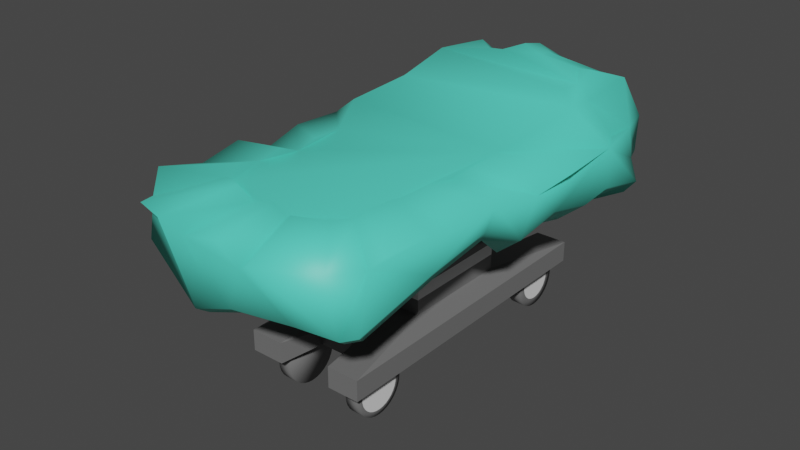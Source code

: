 # Source: hospitalbed.blend  (saved by Blender 2.92.15; exported with 4.5.12 LTS)
import bpy
from mathutils import Matrix  # noqa: F401  (used for matrix-valued properties, if any)

bpy.ops.wm.read_factory_settings(use_empty=True)
scene = bpy.context.scene
scene.name = 'Scene'

# ---- collections
col_collection = bpy.data.collections.new('Collection'); scene.collection.children.link(col_collection)

# ---- materials (node trees are filled in below, after node groups)
mat_hospitalbed1 = bpy.data.materials.new('HospitalBed1')
mat_hospitalbed1.alpha_threshold = 0.0
mat_hospitalbed1.use_transparent_shadow = False
mat_hospitalbed1.diffuse_color = (0.162, 0.162, 0.162, 1.0)
mat_hospitalbed1.line_color = (0.0, 0.0, 0.0, 1.0)
mat_hospitalbed2 = bpy.data.materials.new('Hospitalbed2')
mat_hospitalbed2.use_transparent_shadow = False
mat_hospitalbed3 = bpy.data.materials.new('HospitalBed3')
mat_hospitalbed3.use_transparent_shadow = False
mat_hospitalbed3.diffuse_color = (0.09531, 0.7991, 0.624, 1.0)

# ---- material node trees
mat_hospitalbed1.use_nodes = True; mat_hospitalbed1.node_tree.nodes.clear()
_N = mat_hospitalbed1.node_tree.nodes; _L = mat_hospitalbed1.node_tree.links
n0 = _N.new('ShaderNodeOutputMaterial'); n0.name = 'Material Output'; n0.location = (300, 300)
n1 = _N.new('ShaderNodeBsdfPrincipled'); n1.name = 'Principled BSDF'; n1.location = (10, 300)
n1.distribution = 'GGX'
n1.subsurface_method = 'BURLEY'
n1.inputs[0].default_value = (0.162, 0.162, 0.162, 1.0)
n1.inputs[2].default_value = 0.4
n1.inputs[3].default_value = 1.45
n1.inputs[27].default_value = (0.0, 0.0, 0.0, 1.0)
n1.inputs[28].default_value = 1.0
_L.new(n1.outputs[0], n0.inputs[0])
n0.is_active_output = True
mat_hospitalbed2.use_nodes = True; mat_hospitalbed2.node_tree.nodes.clear()
_N = mat_hospitalbed2.node_tree.nodes; _L = mat_hospitalbed2.node_tree.links
n0 = _N.new('ShaderNodeBsdfPrincipled'); n0.name = 'Principled BSDF'; n0.location = (10, 300)
n0.distribution = 'GGX'
n0.subsurface_method = 'BURLEY'
n0.inputs[3].default_value = 1.45
n0.inputs[27].default_value = (0.0, 0.0, 0.0, 1.0)
n0.inputs[28].default_value = 1.0
n1 = _N.new('ShaderNodeOutputMaterial'); n1.name = 'Material Output'; n1.location = (300, 300)
_L.new(n0.outputs[0], n1.inputs[0])
n1.is_active_output = True
mat_hospitalbed3.use_nodes = True; mat_hospitalbed3.node_tree.nodes.clear()
_N = mat_hospitalbed3.node_tree.nodes; _L = mat_hospitalbed3.node_tree.links
n0 = _N.new('ShaderNodeBsdfPrincipled'); n0.name = 'Principled BSDF'; n0.location = (10, 300)
n0.distribution = 'GGX'
n0.subsurface_method = 'BURLEY'
n0.inputs[0].default_value = (0.09531, 0.7991, 0.624, 1.0)
n0.inputs[3].default_value = 1.45
n0.inputs[27].default_value = (0.0, 0.0, 0.0, 1.0)
n0.inputs[28].default_value = 1.0
n1 = _N.new('ShaderNodeOutputMaterial'); n1.name = 'Material Output'; n1.location = (300, 300)
_L.new(n0.outputs[0], n1.inputs[0])
n1.is_active_output = True

# ---- world
world_world = bpy.data.worlds.new('World'); scene.world = world_world
world_world.use_nodes = True; world_world.node_tree.nodes.clear()
_N = world_world.node_tree.nodes; _L = world_world.node_tree.links
n0 = _N.new('ShaderNodeOutputWorld'); n0.name = 'World Output'; n0.location = (300, 300)
n1 = _N.new('ShaderNodeBackground'); n1.name = 'Background'; n1.location = (10, 300)
n1.inputs[0].default_value = (0.05088, 0.05088, 0.05088, 1.0)
_L.new(n1.outputs[0], n0.inputs[0])
n0.is_active_output = True
world_world.color = (0.05088, 0.05088, 0.05088)
world_world.use_sun_shadow = False
world_world.sun_shadow_jitter_overblur = 0.0

# ---- meshes
me_cube = bpy.data.meshes.new('Cube')
me_cube.from_pydata([(-7.424, 13.88, 8.564), (-7.424, 13.88, 6.564), (-7.424, -15.04, 8.564), (-7.424, -15.04, 6.564), (7.424, 13.88, 8.564), (7.424, 13.88, 6.564), (7.424, -15.04, 8.564), (7.424, -15.04, 6.564), (3.219, 4.213, 6.775), (3.219, -4.213, 6.775), (-3.219, 4.213, 6.775), (-3.219, -4.213, 6.775), (3.219, 4.213, 0.08838), (3.219, -4.213, 0.08838), (-3.219, 4.213, 0.08838), (-3.219, -4.213, 0.08838), (4.637, 11.99, -0.456), (4.637, -12.0, -0.456), (-4.637, 11.99, -0.456), (-4.637, -12.0, -0.456), (4.637, 11.99, -2.068), (4.637, -12.0, -2.068), (-4.637, 11.99, -2.068), (-4.637, -12.0, -2.068), (8.785, 8.713, 9.47), (8.696, 6.204, 9.049), (9.032, 1.321, 9.08), (8.558, -1.499, 8.56), (9.341, -5.001, 9.773), (8.81, -8.217, 9.379), (8.593, -9.643, 9.601), (8.04, -13.06, 9.41), (7.847, -14.17, 9.065), (7.438, -16.94, 9.748), (-5.897, 15.0, 7.286), (-4.316, 15.07, 6.709), (-2.247, 15.07, 7.57), (0.9607, 15.21, 6.37), (3.535, 15.21, 7.516), (7.685, 14.28, 6.373), (8.478, 12.33, 6.715), (10.13, 10.16, 6.169), (8.509, 6.831, 6.036), (8.115, 4.825, 5.436), (7.846, 1.723, 6.061), (7.245, -1.062, 4.988), (8.537, -4.698, 7.784), (8.366, -9.422, 6.992), (8.177, -15.3, 5.635), (7.343, -15.92, 5.382), (3.657, -15.63, 4.713), (-0.8493, -16.16, 4.34), (-3.695, -16.31, 3.33), (-7.628, -14.65, 4.23), (-8.667, -15.16, 5.821), (-8.688, -12.25, 6.041), (-8.253, -8.302, 4.707), (-8.79, -6.131, 5.628), (-8.895, -4.175, 4.804), (-9.48, -1.743, 5.765), (-9.661, 1.476, 4.44), (-10.46, 4.443, 6.002), (-10.25, 7.14, 4.762), (-7.749, 15.38, 4.96), (-9.556, 9.008, 3.941), (-8.78, 12.07, 5.058), (-8.549, 13.23, 5.924), (6.112, 13.01, 11.09), (6.112, 13.01, 9.088), (6.112, 7.584, 11.09), (6.112, 7.584, 9.088), (-6.112, 13.01, 11.09), (-6.112, 13.01, 9.088), (-5.631, 7.893, 10.96), (-6.112, 7.584, 9.088), (-3.49, -8.823, -1.067), (-2.408, -8.823, -1.067), (-3.49, -8.417, -1.107), (-2.408, -8.417, -1.107), (-3.49, -8.026, -1.225), (-2.408, -8.026, -1.225), (-3.49, -7.666, -1.418), (-2.408, -7.666, -1.418), (-3.49, -7.35, -1.677), (-2.408, -7.35, -1.677), (-3.49, -7.091, -1.993), (-2.408, -7.091, -1.993), (-3.49, -6.899, -2.353), (-2.408, -6.899, -2.353), (-3.49, -6.78, -2.744), (-2.408, -6.78, -2.744), (-3.49, -6.74, -3.15), (-2.408, -6.74, -3.15), (-3.49, -6.78, -3.556), (-2.408, -6.78, -3.556), (-3.49, -6.899, -3.947), (-2.408, -6.899, -3.947), (-3.49, -7.091, -4.307), (-2.408, -7.091, -4.307), (-3.49, -7.35, -4.623), (-2.408, -7.35, -4.623), (-3.49, -7.666, -4.882), (-2.408, -7.666, -4.882), (-3.49, -8.026, -5.075), (-2.408, -8.026, -5.075), (-3.49, -8.417, -5.193), (-2.408, -8.417, -5.193), (-3.49, -8.823, -5.233), (-2.408, -8.823, -5.233), (-3.49, -9.23, -5.193), (-2.408, -9.23, -5.193), (-3.49, -9.62, -5.075), (-2.408, -9.62, -5.075), (-3.49, -9.98, -4.882), (-2.408, -9.98, -4.882), (-3.49, -10.3, -4.623), (-2.408, -10.3, -4.623), (-3.49, -10.56, -4.307), (-2.408, -10.56, -4.307), (-3.49, -10.75, -3.947), (-2.408, -10.75, -3.947), (-3.49, -10.87, -3.556), (-2.408, -10.87, -3.556), (-3.49, -10.91, -3.15), (-2.408, -10.91, -3.15), (-3.49, -10.87, -2.744), (-2.408, -10.87, -2.744), (-3.49, -10.75, -2.353), (-2.408, -10.75, -2.353), (-3.49, -10.56, -1.993), (-2.408, -10.56, -1.993), (-3.49, -10.3, -1.677), (-2.408, -10.3, -1.677), (-3.49, -9.98, -1.418), (-2.408, -9.98, -1.418), (-3.49, -9.62, -1.225), (-2.408, -9.62, -1.225), (-3.49, -9.23, -1.107), (-2.408, -9.23, -1.107), (-3.49, 9.58, -1.067), (-2.408, 9.58, -1.067), (-3.49, 9.986, -1.107), (-2.408, 9.986, -1.107), (-3.49, 10.38, -1.225), (-2.408, 10.38, -1.225), (-3.49, 10.74, -1.418), (-2.408, 10.74, -1.418), (-3.49, 11.05, -1.677), (-2.408, 11.05, -1.677), (-3.49, 11.31, -1.993), (-2.408, 11.31, -1.993), (-3.49, 11.5, -2.353), (-2.408, 11.5, -2.353), (-3.49, 11.62, -2.744), (-2.408, 11.62, -2.744), (-3.49, 11.66, -3.15), (-2.408, 11.66, -3.15), (-3.49, 11.62, -3.556), (-2.408, 11.62, -3.556), (-3.49, 11.5, -3.947), (-2.408, 11.5, -3.947), (-3.49, 11.31, -4.307), (-2.408, 11.31, -4.307), (-3.49, 11.05, -4.623), (-2.408, 11.05, -4.623), (-3.49, 10.74, -4.882), (-2.408, 10.74, -4.882), (-3.49, 10.38, -5.075), (-2.408, 10.38, -5.075), (-3.49, 9.986, -5.193), (-2.408, 9.986, -5.193), (-3.49, 9.58, -5.233), (-2.408, 9.58, -5.233), (-3.49, 9.173, -5.193), (-2.408, 9.173, -5.193), (-3.49, 8.783, -5.075), (-2.408, 8.783, -5.075), (-3.49, 8.422, -4.882), (-2.408, 8.422, -4.882), (-3.49, 8.107, -4.623), (-2.408, 8.107, -4.623), (-3.49, 7.848, -4.307), (-2.408, 7.848, -4.307), (-3.49, 7.655, -3.947), (-2.408, 7.655, -3.947), (-3.49, 7.537, -3.556), (-2.408, 7.537, -3.556), (-3.49, 7.497, -3.15), (-2.408, 7.497, -3.15), (-3.49, 7.537, -2.744), (-2.408, 7.537, -2.744), (-3.49, 7.655, -2.353), (-2.408, 7.655, -2.353), (-3.49, 7.848, -1.993), (-2.408, 7.848, -1.993), (-3.49, 8.107, -1.677), (-2.408, 8.107, -1.677), (-3.49, 8.422, -1.418), (-2.408, 8.422, -1.418), (-3.49, 8.783, -1.225), (-2.408, 8.783, -1.225), (-3.49, 9.173, -1.107), (-2.408, 9.173, -1.107), (2.621, -8.823, -1.067), (3.702, -8.823, -1.067), (2.621, -8.417, -1.107), (3.702, -8.417, -1.107), (2.621, -8.026, -1.225), (3.702, -8.026, -1.225), (2.621, -7.666, -1.418), (3.702, -7.666, -1.418), (2.621, -7.35, -1.677), (3.702, -7.35, -1.677), (2.621, -7.091, -1.993), (3.702, -7.091, -1.993), (2.621, -6.899, -2.353), (3.702, -6.899, -2.353), (2.621, -6.78, -2.744), (3.702, -6.78, -2.744), (2.621, -6.74, -3.15), (3.702, -6.74, -3.15), (2.621, -6.78, -3.556), (3.702, -6.78, -3.556), (2.621, -6.899, -3.947), (3.702, -6.899, -3.947), (2.621, -7.091, -4.307), (3.702, -7.091, -4.307), (2.621, -7.35, -4.623), (3.702, -7.35, -4.623), (2.621, -7.666, -4.882), (3.702, -7.666, -4.882), (2.621, -8.026, -5.075), (3.702, -8.026, -5.075), (2.621, -8.417, -5.193), (3.702, -8.417, -5.193), (2.621, -8.823, -5.233), (3.702, -8.823, -5.233), (2.621, -9.23, -5.193), (3.702, -9.23, -5.193), (2.621, -9.62, -5.075), (3.702, -9.62, -5.075), (2.621, -9.98, -4.882), (3.702, -9.98, -4.882), (2.621, -10.3, -4.623), (3.702, -10.3, -4.623), (2.621, -10.56, -4.307), (3.702, -10.56, -4.307), (2.621, -10.75, -3.947), (3.702, -10.75, -3.947), (2.621, -10.87, -3.556), (3.702, -10.87, -3.556), (2.621, -10.91, -3.15), (3.702, -10.91, -3.15), (2.621, -10.87, -2.744), (3.702, -10.87, -2.744), (2.621, -10.75, -2.353), (3.702, -10.75, -2.353), (2.621, -10.56, -1.993), (3.702, -10.56, -1.993), (2.621, -10.3, -1.677), (3.702, -10.3, -1.677), (2.621, -9.98, -1.418), (3.702, -9.98, -1.418), (2.621, -9.62, -1.225), (3.702, -9.62, -1.225), (2.621, -9.23, -1.107), (3.702, -9.23, -1.107), (2.621, 9.58, -1.067), (3.702, 9.58, -1.067), (2.621, 9.986, -1.107), (3.702, 9.986, -1.107), (2.621, 10.38, -1.225), (3.702, 10.38, -1.225), (2.621, 10.74, -1.418), (3.702, 10.74, -1.418), (2.621, 11.05, -1.677), (3.702, 11.05, -1.677), (2.621, 11.31, -1.993), (3.702, 11.31, -1.993), (2.621, 11.5, -2.353), (3.702, 11.5, -2.353), (2.621, 11.62, -2.744), (3.702, 11.62, -2.744), (2.621, 11.66, -3.15), (3.702, 11.66, -3.15), (2.621, 11.62, -3.556), (3.702, 11.62, -3.556), (2.621, 11.5, -3.947), (3.702, 11.5, -3.947), (2.621, 11.31, -4.307), (3.702, 11.31, -4.307), (2.621, 11.05, -4.623), (3.702, 11.05, -4.623), (2.621, 10.74, -4.882), (3.702, 10.74, -4.882), (2.621, 10.38, -5.075), (3.702, 10.38, -5.075), (2.621, 9.986, -5.193), (3.702, 9.986, -5.193), (2.621, 9.58, -5.233), (3.702, 9.58, -5.233), (2.621, 9.173, -5.193), (3.702, 9.173, -5.193), (2.621, 8.783, -5.075), (3.702, 8.783, -5.075), (2.621, 8.422, -4.882), (3.702, 8.422, -4.882), (2.621, 8.107, -4.623), (3.702, 8.107, -4.623), (2.621, 7.848, -4.307), (3.702, 7.848, -4.307), (2.621, 7.655, -3.947), (3.702, 7.655, -3.947), (2.621, 7.537, -3.556), (3.702, 7.537, -3.556), (2.621, 7.497, -3.15), (3.702, 7.497, -3.15), (2.621, 7.537, -2.744), (3.702, 7.537, -2.744), (2.621, 7.655, -2.353), (3.702, 7.655, -2.353), (2.621, 7.848, -1.993), (3.702, 7.848, -1.993), (2.621, 8.107, -1.677), (3.702, 8.107, -1.677), (2.621, 8.422, -1.418), (3.702, 8.422, -1.418), (2.621, 8.783, -1.225), (3.702, 8.783, -1.225), (2.621, 9.173, -1.107), (3.702, 9.173, -1.107), (8.218, 12.19, 8.905), (7.641, 14.53, 8.914), (5.332, 14.44, 10.25), (2.357, 15.56, 10.77), (-0.05647, 14.44, 11.68), (-2.335, 13.45, 10.77), (-4.753, 13.97, 9.223), (-7.453, 14.41, 8.949), (-8.185, 13.26, 8.356), (-8.0, 8.624, 8.687), (-8.22, 5.53, 8.085), (-7.971, 1.488, 8.899), (-8.33, -1.966, 8.929), (-8.461, -4.498, 8.135), (-8.878, -6.866, 9.217), (-9.069, -9.799, 8.537), (-9.501, -12.89, 9.25), (-8.453, -14.91, 8.645), (-8.43, -15.71, 9.253), (-6.261, -16.24, 9.187), (-3.473, -16.86, 8.415), (0.8881, -18.07, 10.08), (2.964, -18.52, 9.283), (3.738, -18.76, 9.836), (7.362, 5.834, 11.99), (5.829, 0.006589, 10.44), (6.018, -2.747, 10.46), (5.751, -4.337, 10.17), (5.446, -6.326, 10.42), (5.147, -8.139, 10.2), (5.025, -8.943, 10.33), (4.713, -10.87, 10.22), (4.604, -11.49, 10.02), (4.374, -13.06, 10.41), (6.901, 8.657, 11.54), (7.22, 12.64, 12.09), (4.987, 13.33, 11.81), (2.139, 11.4, 13.05), (0.5431, 12.43, 13.14), (-1.308, 11.63, 12.4), (-3.709, 12.97, 11.71), (-6.291, 13.31, 11.59), (-6.428, 9.528, 11.09), (-6.277, 5.762, 9.677), (-7.058, 1.417, 10.35), (-4.77, -2.674, 9.977), (-4.973, -4.622, 9.994), (-5.047, -6.049, 9.547), (-5.282, -7.384, 10.16), (-5.389, -9.038, 9.774), (-5.633, -10.78, 10.18), (-4.586, -11.91, 9.787), (-4.573, -12.36, 10.13), (-3.35, -12.66, 10.09), (-1.778, -13.01, 9.657), (0.6807, -13.7, 10.59), (1.851, -13.95, 10.15), (2.288, -14.08, 10.46), (5.95, 7.131, 12.52), (5.59, 9.335, 12.16), (5.585, 10.97, 12.7), (4.051, 11.89, 12.24), (1.828, 10.38, 13.2), (0.3917, 10.83, 13.5), (-1.053, 10.21, 12.92), (-2.927, 11.25, 12.38), (-4.705, 12.97, 12.2), (-5.643, 9.307, 12.3), (-5.19, 4.577, 11.63), (9.299, 9.209, 10.43), (10.6, 6.586, 10.79), (10.96, 1.427, 10.83), (10.46, -1.552, 10.28), (9.886, -5.278, 10.76), (9.325, -8.676, 10.34), (9.096, -10.18, 10.57), (8.513, -13.79, 10.37), (8.308, -14.96, 10.01), (7.876, -17.89, 10.73), (-6.211, 15.85, 8.128), (-4.542, 15.92, 7.518), (-2.355, 15.93, 8.428), (1.033, 16.07, 7.159), (3.753, 16.07, 8.37), (8.137, 15.09, 7.163), (8.975, 13.03, 7.524), (10.72, 10.73, 6.947), (10.41, 7.248, 7.61), (9.988, 5.129, 6.976), (9.705, 1.852, 7.637), (9.07, -1.09, 6.504), (9.038, -4.959, 8.654), (8.857, -9.95, 7.817), (8.657, -16.16, 6.383), (7.776, -16.81, 6.116), (3.882, -16.51, 5.409), (-0.8789, -17.07, 5.015), (-3.886, -17.23, 3.949), (-7.985, -15.61, 4.925), (-9.083, -16.14, 6.606), (-10.01, -12.95, 6.902), (-9.555, -8.78, 5.492), (-10.12, -6.486, 6.465), (-10.23, -4.42, 5.594), (-10.85, -1.85, 6.61), (-11.04, 1.551, 5.21), (-11.89, 4.685, 6.86), (-10.81, 7.548, 5.461), (-8.168, 16.25, 5.67), (-10.08, 9.521, 4.594), (-9.257, 12.75, 5.773), (-9.013, 13.98, 6.689), (8.7, 12.88, 9.837), (8.091, 15.35, 9.848), (5.651, 15.26, 11.26), (2.509, 16.44, 11.81), (-0.04132, 15.26, 12.77), (-2.449, 14.22, 11.81), (-5.003, 14.77, 10.17), (-7.856, 15.23, 9.884), (-8.628, 14.01, 9.257), (-8.433, 9.115, 9.608), (-8.665, 5.847, 8.972), (-9.257, 1.563, 9.92), (-9.636, -2.086, 9.952), (-9.775, -4.761, 9.114), (-10.22, -7.262, 10.26), (-10.42, -10.36, 9.539), (-10.87, -13.63, 10.29), (-8.911, -15.75, 9.563), (-8.007, -17.4, 10.01), (-5.715, -17.96, 9.939), (-3.65, -17.8, 9.32), (0.9565, -19.09, 11.08), (3.15, -19.56, 10.24), (3.967, -19.81, 10.82), (7.795, 6.168, 13.1), (6.176, 0.01152, 11.46), (6.376, -2.897, 11.48), (6.094, -4.577, 11.17), (5.772, -6.678, 11.44), (5.456, -8.593, 11.21), (5.327, -9.443, 11.34), (4.998, -11.48, 11.23), (4.882, -12.14, 11.02), (4.639, -13.79, 11.43), (7.308, 9.15, 12.62), (7.646, 13.36, 13.2), (5.287, 14.08, 12.91), (2.278, 12.04, 14.22), (0.5921, 13.14, 14.31), (-1.364, 12.29, 13.53), (-3.9, 13.71, 12.8), (-6.628, 14.07, 12.68), (-6.772, 10.07, 12.15), (-6.613, 6.092, 10.65), (-7.437, 1.502, 11.36), (-5.021, -2.821, 10.97), (-5.235, -4.878, 10.99), (-5.313, -6.386, 10.52), (-5.562, -7.797, 11.16), (-5.675, -9.544, 10.76), (-5.932, -11.39, 11.18), (-4.826, -12.58, 10.77), (-4.813, -13.05, 11.13), (-3.521, -13.37, 11.09), (-1.86, -13.74, 10.63), (0.7374, -14.46, 11.62), (1.974, -14.73, 11.15), (2.435, -14.87, 11.48), (6.304, 7.538, 13.65), (5.924, 9.866, 13.27), (5.918, 11.6, 13.85), (4.298, 12.56, 13.36), (1.949, 10.97, 14.38), (0.4322, 11.45, 14.69), (-1.094, 10.79, 14.08), (-3.074, 11.89, 13.51), (-4.953, 13.7, 13.32), (-5.943, 9.837, 13.42), (-5.465, 4.84, 12.72), (-3.49, -8.823, -1.577), (-3.49, -8.516, -1.608), (-3.49, -8.221, -1.697), (-3.49, -7.949, -1.842), (-3.49, -7.711, -2.038), (-3.49, -7.515, -2.276), (-3.49, -7.37, -2.548), (-3.49, -7.281, -2.843), (-3.49, -7.25, -3.15), (-3.49, -7.281, -3.457), (-3.49, -7.37, -3.752), (-3.49, -7.515, -4.024), (-3.49, -7.711, -4.262), (-3.49, -7.949, -4.458), (-3.49, -8.221, -4.603), (-3.49, -8.516, -4.692), (-3.49, -8.823, -4.723), (-3.49, -9.13, -4.692), (-3.49, -9.425, -4.603), (-3.49, -9.697, -4.458), (-3.49, -9.935, -4.262), (-3.49, -10.13, -4.024), (-3.49, -10.28, -3.752), (-3.49, -10.37, -3.457), (-3.49, -10.4, -3.15), (-3.49, -10.37, -2.843), (-3.49, -10.28, -2.548), (-3.49, -10.13, -2.276), (-3.49, -9.935, -2.038), (-3.49, -9.697, -1.842), (-3.49, -9.425, -1.697), (-3.49, -9.13, -1.608), (-3.49, 9.58, -1.389), (-3.49, 9.923, -1.423), (-3.49, 10.25, -1.523), (-3.49, 10.56, -1.686), (-3.49, 10.82, -1.905), (-3.49, 11.04, -2.172), (-3.49, 11.21, -2.476), (-3.49, 11.31, -2.807), (-3.49, 11.34, -3.15), (-3.49, 11.31, -3.494), (-3.49, 11.21, -3.824), (-3.49, 11.04, -4.128), (-3.49, 10.82, -4.395), (-3.49, 10.56, -4.614), (-3.49, 10.25, -4.777), (-3.49, 9.923, -4.877), (-3.49, 9.58, -4.911), (-3.49, 9.236, -4.877), (-3.49, 8.906, -4.777), (-3.49, 8.602, -4.614), (-3.49, 8.335, -4.395), (-3.49, 8.116, -4.128), (-3.49, 7.953, -3.824), (-3.49, 7.853, -3.494), (-3.49, 7.819, -3.15), (-3.49, 7.853, -2.807), (-3.49, 7.953, -2.476), (-3.49, 8.116, -2.172), (-3.49, 8.335, -1.905), (-3.49, 8.602, -1.686), (-3.49, 8.906, -1.523), (-3.49, 9.236, -1.423), (3.702, -8.493, -1.489), (3.702, -8.823, -1.456), (3.702, -8.175, -1.585), (3.702, -7.882, -1.742), (3.702, -7.626, -1.952), (3.702, -7.415, -2.209), (3.702, -7.258, -2.502), (3.702, -7.162, -2.82), (3.702, -7.13, -3.15), (3.702, -7.162, -3.48), (3.702, -7.258, -3.798), (3.702, -7.415, -4.091), (3.702, -7.626, -4.348), (3.702, -7.882, -4.558), (3.702, -8.175, -4.715), (3.702, -8.493, -4.811), (3.702, -8.823, -4.844), (3.702, -9.154, -4.811), (3.702, -9.471, -4.715), (3.702, -9.764, -4.558), (3.702, -10.02, -4.348), (3.702, -10.23, -4.091), (3.702, -10.39, -3.798), (3.702, -10.48, -3.48), (3.702, -10.52, -3.15), (3.702, -10.48, -2.82), (3.702, -10.39, -2.502), (3.702, -10.23, -2.209), (3.702, -10.02, -1.952), (3.702, -9.764, -1.742), (3.702, -9.471, -1.585), (3.702, -9.154, -1.489), (3.702, 9.87, -1.692), (3.702, 9.58, -1.664), (3.702, 10.15, -1.777), (3.702, 10.41, -1.914), (3.702, 10.63, -2.099), (3.702, 10.82, -2.324), (3.702, 10.95, -2.581), (3.702, 11.04, -2.86), (3.702, 11.07, -3.15), (3.702, 11.04, -3.44), (3.702, 10.95, -3.719), (3.702, 10.82, -3.976), (3.702, 10.63, -4.201), (3.702, 10.41, -4.386), (3.702, 10.15, -4.523), (3.702, 9.87, -4.608), (3.702, 9.58, -4.636), (3.702, 9.29, -4.608), (3.702, 9.011, -4.523), (3.702, 8.754, -4.386), (3.702, 8.529, -4.201), (3.702, 8.344, -3.976), (3.702, 8.207, -3.719), (3.702, 8.122, -3.44), (3.702, 8.093, -3.15), (3.702, 8.122, -2.86), (3.702, 8.207, -2.581), (3.702, 8.344, -2.324), (3.702, 8.529, -2.099), (3.702, 8.754, -1.914), (3.702, 9.011, -1.777), (3.702, 9.29, -1.692), (3.219, -4.213, 1.246), (-3.219, -4.213, 1.246), (3.219, 4.213, 1.246), (-3.219, 4.213, 1.246), (-3.219, -4.213, 2.196), (-3.219, 4.213, 2.196), (3.219, -4.213, 2.196), (3.219, 4.213, 2.196), (-3.219, -4.213, 5.638), (-3.219, 4.213, 5.638), (3.219, -4.213, 5.638), (3.219, 4.213, 5.638), (-2.973, 13.88, 6.564), (-2.973, -15.04, 8.564), (-2.973, -15.04, 6.564), (-2.973, 13.88, 8.564), (-1.289, 4.213, 6.775), (-1.289, -4.213, 6.775), (-1.289, 4.213, 0.08838), (-1.289, -4.213, 0.08838), (-1.357, 8.799, -0.6704), (-1.357, -8.807, -0.6704), (-1.357, 8.799, -1.853), (-1.357, -8.807, -1.853), (-1.289, 4.213, 1.246), (-1.289, -4.213, 1.246), (-1.289, -4.213, 2.196), (-1.289, 4.213, 2.196), (-1.289, 4.213, 5.638), (-1.289, -4.213, 5.638), (3.043, 13.88, 6.564), (3.043, -15.04, 8.564), (1.32, 4.213, 6.775), (1.32, 4.213, 0.08838), (1.401, 8.799, -0.6704), (1.401, 8.799, -1.853), (1.32, 4.213, 1.246), (1.32, 4.213, 2.196), (1.32, 4.213, 5.638), (3.043, -15.04, 6.564), (3.043, 13.88, 8.564), (1.32, -4.213, 6.775), (1.32, -4.213, 0.08838), (1.401, -8.807, -0.6704), (1.401, -8.807, -1.853), (1.32, -4.213, 1.246), (1.32, -4.213, 2.196), (1.32, -4.213, 5.638), (-3.333, -15.04, 6.564), (-3.333, 13.88, 8.564), (-1.445, -4.213, 6.775), (-1.445, -4.213, 0.08838), (-2.082, -12.0, -0.456), (-2.082, -12.0, -2.068), (-1.445, -4.213, 1.246), (-1.445, -4.213, 2.196), (-1.445, -4.213, 5.638), (-3.333, 13.88, 6.564), (-3.333, -15.04, 8.564), (-1.445, 4.213, 6.775), (-1.445, 4.213, 0.08838), (-2.082, 11.99, -0.456), (-2.082, 11.99, -2.068), (-1.445, 4.213, 1.246), (-1.445, 4.213, 2.196), (-1.445, 4.213, 5.638), (3.46, 13.88, 6.564), (3.46, -15.04, 8.564), (1.501, 4.213, 6.775), (1.501, 4.213, 0.08838), (2.161, 11.99, -0.456), (2.161, 11.99, -2.068), (1.501, 4.213, 1.246), (1.501, 4.213, 2.196), (1.501, 4.213, 5.638), (3.46, -15.04, 6.564), (3.46, 13.88, 8.564), (1.501, -4.213, 6.775), (1.501, -4.213, 0.08838), (2.161, -12.0, -0.456), (2.161, -12.0, -2.068), (1.501, -4.213, 1.246), (1.501, -4.213, 2.196), (1.501, -4.213, 5.638)], [], [(716, 707, 6, 4), (715, 7, 6, 707), (7, 5, 4, 6), (7, 9, 8, 5), (1, 3, 2, 0), (697, 1, 0, 689), (721, 718, 13, 640), (1, 10, 11, 3), (697, 699, 10, 1), (715, 717, 9, 7), (718, 719, 17, 13), (640, 13, 12, 642), (643, 14, 15, 641), (703, 700, 14, 643), (18, 22, 23, 19), (13, 17, 16, 12), (14, 18, 19, 15), (700, 701, 18, 14), (702, 693, 23, 22), (701, 702, 22, 18), (719, 720, 21, 17), (17, 21, 20, 16), (67, 71, 73, 69), (72, 68, 70, 74), (70, 69, 73, 74), (68, 67, 69, 70), (72, 71, 67, 68), (74, 73, 71, 72), (75, 76, 78, 77), (77, 78, 80, 79), (79, 80, 82, 81), (81, 82, 84, 83), (83, 84, 86, 85), (85, 86, 88, 87), (87, 88, 90, 89), (89, 90, 92, 91), (91, 92, 94, 93), (93, 94, 96, 95), (95, 96, 98, 97), (97, 98, 100, 99), (99, 100, 102, 101), (101, 102, 104, 103), (103, 104, 106, 105), (105, 106, 108, 107), (107, 108, 110, 109), (109, 110, 112, 111), (111, 112, 114, 113), (113, 114, 116, 115), (115, 116, 118, 117), (117, 118, 120, 119), (119, 120, 122, 121), (121, 122, 124, 123), (123, 124, 126, 125), (125, 126, 128, 127), (127, 128, 130, 129), (129, 130, 132, 131), (131, 132, 134, 133), (133, 134, 136, 135), (78, 76, 138, 136, 134, 132, 130, 128, 126, 124, 122, 120, 118, 116, 114, 112, 110, 108, 106, 104, 102, 100, 98, 96, 94, 92, 90, 88, 86, 84, 82, 80), (135, 136, 138, 137), (137, 138, 76, 75), (91, 93, 521, 520), (139, 140, 142, 141), (141, 142, 144, 143), (143, 144, 146, 145), (145, 146, 148, 147), (147, 148, 150, 149), (149, 150, 152, 151), (151, 152, 154, 153), (153, 154, 156, 155), (155, 156, 158, 157), (157, 158, 160, 159), (159, 160, 162, 161), (161, 162, 164, 163), (163, 164, 166, 165), (165, 166, 168, 167), (167, 168, 170, 169), (169, 170, 172, 171), (171, 172, 174, 173), (173, 174, 176, 175), (175, 176, 178, 177), (177, 178, 180, 179), (179, 180, 182, 181), (181, 182, 184, 183), (183, 184, 186, 185), (185, 186, 188, 187), (187, 188, 190, 189), (189, 190, 192, 191), (191, 192, 194, 193), (193, 194, 196, 195), (195, 196, 198, 197), (197, 198, 200, 199), (142, 140, 202, 200, 198, 196, 194, 192, 190, 188, 186, 184, 182, 180, 178, 176, 174, 172, 170, 168, 166, 164, 162, 160, 158, 156, 154, 152, 150, 148, 146, 144), (199, 200, 202, 201), (201, 202, 140, 139), (153, 155, 552, 551), (203, 204, 206, 205), (205, 206, 208, 207), (207, 208, 210, 209), (209, 210, 212, 211), (211, 212, 214, 213), (213, 214, 216, 215), (215, 216, 218, 217), (217, 218, 220, 219), (219, 220, 222, 221), (221, 222, 224, 223), (223, 224, 226, 225), (225, 226, 228, 227), (227, 228, 230, 229), (229, 230, 232, 231), (231, 232, 234, 233), (233, 234, 236, 235), (235, 236, 238, 237), (237, 238, 240, 239), (239, 240, 242, 241), (241, 242, 244, 243), (243, 244, 246, 245), (245, 246, 248, 247), (247, 248, 250, 249), (249, 250, 252, 251), (251, 252, 254, 253), (253, 254, 256, 255), (255, 256, 258, 257), (257, 258, 260, 259), (259, 260, 262, 261), (261, 262, 264, 263), (218, 216, 582, 583), (263, 264, 266, 265), (265, 266, 204, 203), (203, 205, 207, 209, 211, 213, 215, 217, 219, 221, 223, 225, 227, 229, 231, 233, 235, 237, 239, 241, 243, 245, 247, 249, 251, 253, 255, 257, 259, 261, 263, 265), (267, 268, 270, 269), (269, 270, 272, 271), (271, 272, 274, 273), (273, 274, 276, 275), (275, 276, 278, 277), (277, 278, 280, 279), (279, 280, 282, 281), (281, 282, 284, 283), (283, 284, 286, 285), (285, 286, 288, 287), (287, 288, 290, 289), (289, 290, 292, 291), (291, 292, 294, 293), (293, 294, 296, 295), (295, 296, 298, 297), (297, 298, 300, 299), (299, 300, 302, 301), (301, 302, 304, 303), (303, 304, 306, 305), (305, 306, 308, 307), (307, 308, 310, 309), (309, 310, 312, 311), (311, 312, 314, 313), (313, 314, 316, 315), (315, 316, 318, 317), (317, 318, 320, 319), (319, 320, 322, 321), (321, 322, 324, 323), (323, 324, 326, 325), (325, 326, 328, 327), (272, 270, 608, 610), (327, 328, 330, 329), (329, 330, 268, 267), (267, 269, 271, 273, 275, 277, 279, 281, 283, 285, 287, 289, 291, 293, 295, 297, 299, 301, 303, 305, 307, 309, 311, 313, 315, 317, 319, 321, 323, 325, 327, 329), (33, 49, 50, 353, 354), (32, 48, 49, 33), (29, 47, 48, 32, 31, 30), (27, 45, 46, 47, 29, 28), (42, 43, 44, 45, 27, 26, 25), (332, 39, 40, 41, 42, 25, 24, 331), (37, 38, 39, 332, 333, 334), (337, 35, 36, 37, 334, 335, 336), (63, 34, 35, 337, 338, 339, 66), (342, 61, 62, 64, 65, 66, 339, 340, 341), (347, 55, 56, 57, 58, 59, 60, 61, 342, 343, 344, 345, 346), (351, 52, 53, 54, 55, 347, 348, 349, 350), (50, 51, 52, 351, 352, 353), (28, 359, 358, 27), (350, 384, 385, 351), (337, 371, 372, 338), (29, 360, 359, 28), (351, 385, 386, 352), (338, 372, 373, 339), (30, 361, 360, 29), (352, 386, 387, 353), (339, 373, 374, 340), (31, 362, 361, 30), (353, 387, 388, 354), (340, 374, 375, 341), (32, 363, 362, 31), (354, 388, 364, 33), (341, 375, 376, 342), (33, 364, 363, 32), (342, 376, 377, 343), (343, 377, 378, 344), (24, 355, 365, 331), (344, 378, 379, 345), (331, 365, 366, 332), (345, 379, 380, 346), (332, 366, 367, 333), (346, 380, 381, 347), (333, 367, 368, 334), (25, 356, 355, 24), (347, 381, 382, 348), (334, 368, 369, 335), (26, 357, 356, 25), (348, 382, 383, 349), (335, 369, 370, 336), (27, 358, 357, 26), (349, 383, 384, 350), (336, 370, 371, 337), (357, 358, 359, 360, 361, 362, 363, 364, 388, 387, 386, 385, 384, 383, 382, 381, 380, 379, 378, 377, 376, 375, 356), (355, 389, 390, 365), (371, 396, 397, 372), (368, 393, 394, 369), (365, 390, 391, 366), (372, 397, 398, 373), (369, 394, 395, 370), (366, 391, 392, 367), (373, 398, 399, 374), (370, 395, 396, 371), (367, 392, 393, 368), (355, 356, 375, 374, 399), (399, 398, 389, 355), (389, 398, 397, 396, 395, 394, 393, 392, 391, 390), (409, 466, 465, 426, 425), (408, 409, 425, 424), (405, 406, 407, 408, 424, 423), (403, 404, 405, 423, 422, 421), (418, 401, 402, 403, 421, 420, 419), (444, 443, 400, 401, 418, 417, 416, 415), (413, 446, 445, 444, 415, 414), (449, 448, 447, 446, 413, 412, 411), (439, 442, 451, 450, 449, 411, 410), (454, 453, 452, 451, 442, 441, 440, 438, 437), (459, 458, 457, 456, 455, 454, 437, 436, 435, 434, 433, 432, 431), (463, 462, 461, 460, 459, 431, 430, 429, 428), (426, 465, 464, 463, 428, 427), (404, 403, 470, 471), (462, 463, 497, 496), (449, 450, 484, 483), (405, 404, 471, 472), (463, 464, 498, 497), (450, 451, 485, 484), (406, 405, 472, 473), (464, 465, 499, 498), (451, 452, 486, 485), (407, 406, 473, 474), (465, 466, 500, 499), (452, 453, 487, 486), (408, 407, 474, 475), (466, 409, 476, 500), (453, 454, 488, 487), (409, 408, 475, 476), (454, 455, 489, 488), (455, 456, 490, 489), (400, 443, 477, 467), (456, 457, 491, 490), (443, 444, 478, 477), (457, 458, 492, 491), (444, 445, 479, 478), (458, 459, 493, 492), (445, 446, 480, 479), (401, 400, 467, 468), (459, 460, 494, 493), (446, 447, 481, 480), (402, 401, 468, 469), (460, 461, 495, 494), (447, 448, 482, 481), (403, 402, 469, 470), (461, 462, 496, 495), (448, 449, 483, 482), (469, 468, 487, 488, 489, 490, 491, 492, 493, 494, 495, 496, 497, 498, 499, 500, 476, 475, 474, 473, 472, 471, 470), (467, 477, 502, 501), (483, 484, 509, 508), (480, 481, 506, 505), (477, 478, 503, 502), (484, 485, 510, 509), (481, 482, 507, 506), (478, 479, 504, 503), (485, 486, 511, 510), (482, 483, 508, 507), (479, 480, 505, 504), (467, 511, 486, 487, 468), (511, 467, 501, 510), (501, 502, 503, 504, 505, 506, 507, 508, 509, 510), (54, 53, 429, 430), (41, 40, 416, 417), (55, 54, 430, 431), (42, 41, 417, 418), (56, 55, 431, 432), (43, 42, 418, 419), (57, 56, 432, 433), (44, 43, 419, 420), (58, 57, 433, 434), (45, 44, 420, 421), (59, 58, 434, 435), (46, 45, 421, 422), (60, 59, 435, 436), (47, 46, 422, 423), (34, 63, 439, 410), (61, 60, 436, 437), (48, 47, 423, 424), (35, 34, 410, 411), (62, 61, 437, 438), (49, 48, 424, 425), (36, 35, 411, 412), (65, 64, 440, 441), (50, 49, 425, 426), (37, 36, 412, 413), (63, 66, 442, 439), (51, 50, 426, 427), (38, 37, 413, 414), (66, 65, 441, 442), (52, 51, 427, 428), (39, 38, 414, 415), (64, 62, 438, 440), (53, 52, 428, 429), (40, 39, 415, 416), (512, 513, 514, 515, 516, 517, 518, 519, 520, 521, 522, 523, 524, 525, 526, 527, 528, 529, 530, 531, 532, 533, 534, 535, 536, 537, 538, 539, 540, 541, 542, 543), (109, 111, 530, 529), (127, 129, 539, 538), (83, 85, 517, 516), (101, 103, 526, 525), (119, 121, 535, 534), (75, 77, 513, 512), (137, 75, 512, 543), (93, 95, 522, 521), (111, 113, 531, 530), (129, 131, 540, 539), (85, 87, 518, 517), (103, 105, 527, 526), (121, 123, 536, 535), (77, 79, 514, 513), (95, 97, 523, 522), (113, 115, 532, 531), (131, 133, 541, 540), (87, 89, 519, 518), (105, 107, 528, 527), (123, 125, 537, 536), (79, 81, 515, 514), (97, 99, 524, 523), (115, 117, 533, 532), (133, 135, 542, 541), (89, 91, 520, 519), (107, 109, 529, 528), (125, 127, 538, 537), (81, 83, 516, 515), (99, 101, 525, 524), (117, 119, 534, 533), (135, 137, 543, 542), (544, 545, 546, 547, 548, 549, 550, 551, 552, 553, 554, 555, 556, 557, 558, 559, 560, 561, 562, 563, 564, 565, 566, 567, 568, 569, 570, 571, 572, 573, 574, 575), (171, 173, 561, 560), (189, 191, 570, 569), (145, 147, 548, 547), (163, 165, 557, 556), (181, 183, 566, 565), (199, 201, 575, 574), (155, 157, 553, 552), (173, 175, 562, 561), (191, 193, 571, 570), (147, 149, 549, 548), (165, 167, 558, 557), (183, 185, 567, 566), (139, 141, 545, 544), (201, 139, 544, 575), (157, 159, 554, 553), (175, 177, 563, 562), (193, 195, 572, 571), (149, 151, 550, 549), (167, 169, 559, 558), (185, 187, 568, 567), (141, 143, 546, 545), (159, 161, 555, 554), (177, 179, 564, 563), (195, 197, 573, 572), (151, 153, 551, 550), (169, 171, 560, 559), (187, 189, 569, 568), (143, 145, 547, 546), (161, 163, 556, 555), (179, 181, 565, 564), (197, 199, 574, 573), (576, 577, 607, 606, 605, 604, 603, 602, 601, 600, 599, 598, 597, 596, 595, 594, 593, 592, 591, 590, 589, 588, 587, 586, 585, 584, 583, 582, 581, 580, 579, 578), (236, 234, 591, 592), (254, 252, 600, 601), (210, 208, 578, 579), (228, 226, 587, 588), (246, 244, 596, 597), (264, 262, 605, 606), (220, 218, 583, 584), (238, 236, 592, 593), (256, 254, 601, 602), (212, 210, 579, 580), (230, 228, 588, 589), (248, 246, 597, 598), (266, 264, 606, 607), (222, 220, 584, 585), (240, 238, 593, 594), (258, 256, 602, 603), (214, 212, 580, 581), (232, 230, 589, 590), (250, 248, 598, 599), (206, 204, 577, 576), (204, 266, 607, 577), (224, 222, 585, 586), (242, 240, 594, 595), (260, 258, 603, 604), (216, 214, 581, 582), (234, 232, 590, 591), (252, 250, 599, 600), (208, 206, 576, 578), (226, 224, 586, 587), (244, 242, 595, 596), (262, 260, 604, 605), (608, 609, 639, 638, 637, 636, 635, 634, 633, 632, 631, 630, 629, 628, 627, 626, 625, 624, 623, 622, 621, 620, 619, 618, 617, 616, 615, 614, 613, 612, 611, 610), (290, 288, 618, 619), (308, 306, 627, 628), (326, 324, 636, 637), (282, 280, 614, 615), (300, 298, 623, 624), (318, 316, 632, 633), (274, 272, 610, 611), (292, 290, 619, 620), (310, 308, 628, 629), (328, 326, 637, 638), (284, 282, 615, 616), (302, 300, 624, 625), (320, 318, 633, 634), (276, 274, 611, 612), (294, 292, 620, 621), (312, 310, 629, 630), (330, 328, 638, 639), (286, 284, 616, 617), (304, 302, 625, 626), (322, 320, 634, 635), (278, 276, 612, 613), (296, 294, 621, 622), (314, 312, 630, 631), (270, 268, 609, 608), (268, 330, 639, 609), (288, 286, 617, 618), (306, 304, 626, 627), (324, 322, 635, 636), (280, 278, 613, 614), (298, 296, 622, 623), (316, 314, 631, 632), (704, 703, 643, 645), (645, 643, 641, 644), (646, 640, 642, 647), (722, 721, 640, 646), (723, 722, 646, 650), (650, 646, 647, 651), (649, 645, 644, 648), (705, 704, 645, 649), (699, 705, 649, 10), (10, 649, 648, 11), (9, 650, 651, 8), (717, 723, 650, 9), (690, 696, 669, 657), (672, 678, 668, 656), (678, 677, 667, 668), (696, 695, 666, 669), (695, 694, 665, 666), (677, 676, 664, 667), (692, 693, 663, 661), (674, 675, 662, 660), (675, 684, 663, 662), (673, 674, 660, 658), (676, 673, 658, 664), (691, 692, 661, 659), (688, 690, 657, 654), (670, 672, 656, 652), (694, 691, 659, 665), (670, 652, 655, 680), (688, 654, 653, 698), (689, 698, 653, 655), (706, 670, 680, 716), (706, 708, 672, 670), (712, 709, 673, 676), (709, 710, 674, 673), (711, 720, 684, 675), (710, 711, 675, 674), (713, 712, 676, 677), (714, 713, 677, 678), (708, 714, 678, 672), (657, 669, 687, 681), (669, 666, 686, 687), (666, 665, 685, 686), (661, 663, 684, 683), (659, 661, 683, 682), (654, 657, 681, 679), (665, 659, 682, 685), (654, 679, 671, 653), (655, 653, 671, 680), (0, 2, 698, 689), (3, 688, 698, 2), (641, 15, 691, 694), (3, 11, 690, 688), (15, 19, 692, 691), (19, 23, 693, 692), (644, 641, 694, 695), (648, 644, 695, 696), (11, 648, 696, 690), (656, 668, 705, 699), (668, 667, 704, 705), (667, 664, 703, 704), (660, 662, 702, 701), (662, 663, 693, 702), (658, 660, 701, 700), (664, 658, 700, 703), (652, 656, 699, 697), (652, 697, 689, 655), (8, 651, 714, 708), (651, 647, 713, 714), (647, 642, 712, 713), (16, 20, 711, 710), (20, 21, 720, 711), (12, 16, 710, 709), (642, 12, 709, 712), (5, 8, 708, 706), (5, 706, 716, 4), (681, 687, 723, 717), (687, 686, 722, 723), (686, 685, 721, 722), (683, 684, 720, 719), (682, 683, 719, 718), (679, 681, 717, 715), (685, 682, 718, 721), (679, 715, 707, 671), (680, 671, 707, 716)])
me_cube.polygons.foreach_set('use_smooth', [0, 0, 0, 0, 0, 0, 0, 0, 0, 0, 0, 0, 0, 0, 0, 0, 0, 0, 0, 0, 0, 0, 0, 0, 0, 0, 0, 0, 1, 1, 1, 1, 1, 1, 1, 1, 1, 1, 1, 1, 1, 1, 1, 1, 1, 1, 1, 1, 1, 1, 1, 1, 1, 1, 1, 1, 1, 1, 1, 1, 1, 1, 1, 1, 1, 1, 1, 1, 1, 1, 1, 1, 1, 1, 1, 1, 1, 1, 1, 1, 1, 1, 1, 1, 1, 1, 1, 1, 1, 1, 1, 1, 1, 1, 1, 1, 1, 1, 1, 1, 1, 1, 1, 1, 1, 1, 1, 1, 1, 1, 1, 1, 1, 1, 1, 1, 1, 1, 1, 1, 1, 1, 1, 1, 1, 1, 1, 1, 1, 1, 1, 1, 1, 1, 1, 1, 1, 1, 1, 1, 1, 1, 1, 1, 1, 1, 1, 1, 1, 1, 1, 1, 1, 1, 1, 1, 1, 1, 1, 1, 1, 1, 1, 1, 1, 1, 1, 1, 1, 1, 1, 1, 1, 1, 1, 1, 1, 1, 1, 1, 1, 1, 1, 1, 1, 1, 1, 1, 1, 1, 1, 1, 1, 1, 1, 1, 1, 1, 1, 1, 1, 1, 1, 1, 1, 1, 1, 1, 1, 1, 1, 1, 1, 1, 1, 1, 1, 1, 1, 1, 1, 1, 1, 1, 1, 1, 1, 1, 1, 1, 1, 1, 1, 1, 1, 1, 1, 1, 1, 1, 1, 1, 1, 1, 1, 1, 1, 1, 1, 1, 1, 1, 1, 1, 1, 1, 1, 1, 1, 1, 1, 1, 1, 1, 1, 1, 1, 1, 1, 1, 1, 1, 1, 1, 1, 1, 1, 1, 1, 1, 1, 1, 1, 1, 1, 1, 1, 1, 1, 1, 1, 1, 1, 1, 1, 1, 1, 1, 1, 1, 1, 1, 1, 1, 1, 1, 1, 1, 1, 1, 1, 1, 1, 1, 1, 1, 1, 1, 1, 1, 1, 1, 1, 1, 1, 1, 1, 1, 1, 1, 1, 1, 1, 1, 1, 1, 1, 1, 1, 1, 1, 1, 1, 1, 1, 1, 1, 1, 1, 1, 1, 1, 1, 1, 1, 1, 1, 1, 1, 1, 1, 1, 1, 1, 1, 1, 1, 1, 1, 1, 1, 1, 1, 1, 1, 1, 1, 1, 1, 1, 1, 1, 1, 1, 1, 1, 1, 1, 1, 1, 1, 1, 1, 1, 1, 1, 1, 1, 1, 1, 1, 1, 1, 1, 1, 1, 1, 1, 1, 1, 1, 1, 1, 1, 1, 1, 1, 1, 1, 1, 1, 1, 1, 1, 1, 1, 1, 1, 1, 1, 1, 1, 1, 1, 1, 1, 1, 1, 1, 1, 1, 1, 1, 1, 1, 1, 1, 0, 0, 0, 0, 0, 0, 0, 0, 0, 0, 0, 0, 0, 0, 0, 0, 0, 0, 0, 0, 0, 0, 0, 0, 0, 0, 0, 0, 0, 0, 0, 0, 0, 0, 0, 0, 0, 0, 0, 0, 0, 0, 0, 0, 0, 0, 0, 0, 0, 0, 0, 0, 0, 0, 0, 0, 0, 0, 0, 0, 0, 0, 0, 0, 0, 0, 0, 0, 0, 0, 0, 0, 0, 0, 0, 0, 0, 0, 0, 0, 0, 0, 0, 0])
me_cube.polygons.foreach_set('material_index', [0, 0, 0, 0, 0, 0, 0, 0, 0, 0, 0, 0, 0, 0, 0, 0, 0, 0, 0, 0, 0, 0, 0, 0, 0, 0, 0, 0, 0, 0, 0, 0, 0, 0, 0, 0, 0, 0, 0, 0, 0, 0, 0, 0, 0, 0, 0, 0, 0, 0, 0, 0, 0, 0, 0, 0, 0, 0, 0, 0, 0, 0, 0, 0, 0, 0, 0, 0, 0, 0, 0, 0, 0, 0, 0, 0, 0, 0, 0, 0, 0, 0, 0, 0, 0, 0, 0, 0, 0, 0, 0, 0, 0, 0, 0, 0, 0, 0, 0, 0, 0, 0, 0, 0, 0, 0, 0, 0, 0, 0, 0, 0, 0, 0, 0, 0, 0, 0, 0, 0, 0, 0, 0, 0, 0, 0, 0, 0, 0, 0, 0, 0, 0, 0, 0, 0, 0, 0, 0, 0, 0, 0, 0, 0, 0, 0, 0, 0, 0, 0, 0, 0, 0, 0, 0, 0, 0, 0, 0, 0, 0, 0, 0, 0, 2, 2, 2, 2, 2, 2, 2, 2, 2, 2, 2, 2, 2, 2, 2, 2, 2, 2, 2, 2, 2, 2, 2, 2, 2, 2, 2, 2, 2, 2, 2, 2, 2, 2, 2, 2, 2, 2, 2, 2, 2, 2, 2, 2, 2, 2, 2, 2, 2, 2, 2, 2, 2, 2, 2, 2, 2, 2, 2, 2, 2, 2, 2, 2, 2, 2, 2, 2, 2, 2, 2, 2, 2, 2, 2, 2, 2, 2, 2, 2, 2, 2, 2, 2, 2, 2, 2, 2, 2, 2, 2, 2, 2, 2, 2, 2, 2, 2, 2, 2, 2, 2, 2, 2, 2, 2, 2, 2, 2, 2, 2, 2, 2, 2, 2, 2, 2, 2, 2, 2, 2, 2, 2, 2, 2, 2, 2, 2, 2, 2, 2, 2, 2, 2, 2, 2, 2, 2, 2, 2, 2, 2, 2, 2, 2, 2, 2, 2, 2, 2, 2, 2, 2, 2, 2, 1, 0, 0, 0, 0, 0, 0, 0, 0, 0, 0, 0, 0, 0, 0, 0, 0, 0, 0, 0, 0, 0, 0, 0, 0, 0, 0, 0, 0, 0, 0, 0, 1, 0, 0, 0, 0, 0, 0, 0, 0, 0, 0, 0, 0, 0, 0, 0, 0, 0, 0, 0, 0, 0, 0, 0, 0, 0, 0, 0, 0, 0, 0, 0, 1, 0, 0, 0, 0, 0, 0, 0, 0, 0, 0, 0, 0, 0, 0, 0, 0, 0, 0, 0, 0, 0, 0, 0, 0, 0, 0, 0, 0, 0, 0, 0, 1, 0, 0, 0, 0, 0, 0, 0, 0, 0, 0, 0, 0, 0, 0, 0, 0, 0, 0, 0, 0, 0, 0, 0, 0, 0, 0, 0, 0, 0, 0, 0, 1, 1, 1, 1, 0, 0, 0, 0, 1, 1, 1, 1, 1, 1, 0, 0, 1, 1, 0, 0, 0, 0, 0, 0, 0, 0, 0, 0, 0, 0, 0, 0, 0, 0, 0, 0, 1, 0, 1, 1, 0, 1, 0, 0, 0, 0, 0, 0, 0, 0, 0, 0, 0, 0, 1, 0, 1, 1, 0, 1, 0, 0, 0, 0, 0, 0, 1, 0, 1, 0, 0, 0, 0, 0, 0, 1, 0, 1, 0, 0, 0, 0, 0, 0])
_uv = me_cube.uv_layers.new(name='UVMap')
_uv.uv.foreach_set('vector', [0.8083, 0.5, 0.8083, 0.75, 0.875, 0.75, 0.875, 0.5, 0.375, 0.9333, 0.375, 1.0, 0.625, 1.0, 0.625, 0.9333, 0.375, 0.0, 0.375, 0.25, 0.625, 0.25, 0.625, 0.0, 0.375, 0.0, 0.375, 0.0, 0.375, 0.25, 0.375, 0.25, 0.375, 0.5, 0.375, 0.75, 0.625, 0.75, 0.625, 0.5, 0.375, 0.4311, 0.375, 0.5, 0.625, 0.5, 0.625, 0.4311, 0.375, 0.9333, 0.375, 0.9333, 0.375, 1.0, 0.375, 1.0, 0.375, 0.5, 0.375, 0.5, 0.375, 0.75, 0.375, 0.75, 0.375, 0.4311, 0.375, 0.4311, 0.375, 0.5, 0.375, 0.5, 0.375, 0.9333, 0.375, 0.9333, 0.375, 1.0, 0.375, 1.0, 0.375, 0.9333, 0.375, 0.9333, 0.375, 1.0, 0.375, 1.0, 0.375, 0.0, 0.375, 0.0, 0.375, 0.25, 0.375, 0.25, 0.375, 0.5, 0.375, 0.5, 0.375, 0.75, 0.375, 0.75, 0.375, 0.4311, 0.375, 0.4311, 0.375, 0.5, 0.375, 0.5, 0.375, 0.5, 0.375, 0.5, 0.375, 0.75, 0.375, 0.75, 0.375, 0.0, 0.375, 0.0, 0.375, 0.25, 0.375, 0.25, 0.375, 0.5, 0.375, 0.5, 0.375, 0.75, 0.375, 0.75, 0.375, 0.4311, 0.375, 0.4311, 0.375, 0.5, 0.375, 0.5, 0.3061, 0.5, 0.3061, 0.75, 0.375, 0.75, 0.375, 0.5, 0.375, 0.4311, 0.375, 0.4311, 0.375, 0.5, 0.375, 0.5, 0.375, 0.9333, 0.375, 0.9333, 0.375, 1.0, 0.375, 1.0, 0.375, 0.0, 0.375, 0.0, 0.375, 0.25, 0.375, 0.25, 0.375, 0.0, 0.625, 0.0, 0.625, 0.25, 0.375, 0.25, 0.375, 0.25, 0.625, 0.25, 0.625, 0.5, 0.375, 0.5, 0.375, 0.5, 0.625, 0.5, 0.625, 0.75, 0.375, 0.75, 0.375, 0.75, 0.625, 0.75, 0.625, 1.0, 0.375, 1.0, 0.125, 0.5, 0.375, 0.5, 0.375, 0.75, 0.125, 0.75, 0.625, 0.5, 0.875, 0.5, 0.875, 0.75, 0.625, 0.75, 1.0, 0.5, 1.0, 1.0, 0.9688, 1.0, 0.9688, 0.5, 0.9688, 0.5, 0.9688, 1.0, 0.9375, 1.0, 0.9375, 0.5, 0.9375, 0.5, 0.9375, 1.0, 0.9062, 1.0, 0.9062, 0.5, 0.9062, 0.5, 0.9062, 1.0, 0.875, 1.0, 0.875, 0.5, 0.875, 0.5, 0.875, 1.0, 0.8438, 1.0, 0.8438, 0.5, 0.8438, 0.5, 0.8438, 1.0, 0.8125, 1.0, 0.8125, 0.5, 0.8125, 0.5, 0.8125, 1.0, 0.7812, 1.0, 0.7812, 0.5, 0.7812, 0.5, 0.7812, 1.0, 0.75, 1.0, 0.75, 0.5, 0.75, 0.5, 0.75, 1.0, 0.7188, 1.0, 0.7188, 0.5, 0.7188, 0.5, 0.7188, 1.0, 0.6875, 1.0, 0.6875, 0.5, 0.6875, 0.5, 0.6875, 1.0, 0.6562, 1.0, 0.6562, 0.5, 0.6562, 0.5, 0.6562, 1.0, 0.625, 1.0, 0.625, 0.5, 0.625, 0.5, 0.625, 1.0, 0.5938, 1.0, 0.5938, 0.5, 0.5938, 0.5, 0.5938, 1.0, 0.5625, 1.0, 0.5625, 0.5, 0.5625, 0.5, 0.5625, 1.0, 0.5312, 1.0, 0.5312, 0.5, 0.5312, 0.5, 0.5312, 1.0, 0.5, 1.0, 0.5, 0.5, 0.5, 0.5, 0.5, 1.0, 0.4688, 1.0, 0.4688, 0.5, 0.4688, 0.5, 0.4688, 1.0, 0.4375, 1.0, 0.4375, 0.5, 0.4375, 0.5, 0.4375, 1.0, 0.4062, 1.0, 0.4062, 0.5, 0.4062, 0.5, 0.4062, 1.0, 0.375, 1.0, 0.375, 0.5, 0.375, 0.5, 0.375, 1.0, 0.3438, 1.0, 0.3438, 0.5, 0.3438, 0.5, 0.3438, 1.0, 0.3125, 1.0, 0.3125, 0.5, 0.3125, 0.5, 0.3125, 1.0, 0.2812, 1.0, 0.2812, 0.5, 0.2812, 0.5, 0.2812, 1.0, 0.25, 1.0, 0.25, 0.5, 0.25, 0.5, 0.25, 1.0, 0.2188, 1.0, 0.2188, 0.5, 0.2188, 0.5, 0.2188, 1.0, 0.1875, 1.0, 0.1875, 0.5, 0.1875, 0.5, 0.1875, 1.0, 0.1562, 1.0, 0.1562, 0.5, 0.1562, 0.5, 0.1562, 1.0, 0.125, 1.0, 0.125, 0.5, 0.125, 0.5, 0.125, 1.0, 0.09375, 1.0, 0.09375, 0.5, 0.09375, 0.5, 0.09375, 1.0, 0.0625, 1.0, 0.0625, 0.5, 0.2968, 0.4854, 0.25, 0.49, 0.2032, 0.4854, 0.1582, 0.4717, 0.1167, 0.4496, 0.08029, 0.4197, 0.05045, 0.3833, 0.02827, 0.3418, 0.01461, 0.2968, 0.01, 0.25, 0.01461, 0.2032, 0.02827, 0.1582, 0.05045, 0.1167, 0.08029, 0.08029, 0.1167, 0.05045, 0.1582, 0.02827, 0.2032, 0.01461, 0.25, 0.01, 0.2968, 0.01461, 0.3418, 0.02827, 0.3833, 0.05045, 0.4197, 0.08029, 0.4496, 0.1167, 0.4717, 0.1582, 0.4854, 0.2032, 0.49, 0.25, 0.4854, 0.2968, 0.4717, 0.3418, 0.4496, 0.3833, 0.4197, 0.4197, 0.3833, 0.4496, 0.3418, 0.4717, 0.0625, 0.5, 0.0625, 1.0, 0.03125, 1.0, 0.03125, 0.5, 0.03125, 0.5, 0.03125, 1.0, 0.0, 1.0, 0.0, 0.5, 0.75, 0.5, 0.7188, 0.5, 0.7188, 0.5, 0.75, 0.5, 1.0, 0.5, 1.0, 1.0, 0.9688, 1.0, 0.9688, 0.5, 0.9688, 0.5, 0.9688, 1.0, 0.9375, 1.0, 0.9375, 0.5, 0.9375, 0.5, 0.9375, 1.0, 0.9062, 1.0, 0.9062, 0.5, 0.9062, 0.5, 0.9062, 1.0, 0.875, 1.0, 0.875, 0.5, 0.875, 0.5, 0.875, 1.0, 0.8438, 1.0, 0.8438, 0.5, 0.8438, 0.5, 0.8438, 1.0, 0.8125, 1.0, 0.8125, 0.5, 0.8125, 0.5, 0.8125, 1.0, 0.7812, 1.0, 0.7812, 0.5, 0.7812, 0.5, 0.7812, 1.0, 0.75, 1.0, 0.75, 0.5, 0.75, 0.5, 0.75, 1.0, 0.7188, 1.0, 0.7188, 0.5, 0.7188, 0.5, 0.7188, 1.0, 0.6875, 1.0, 0.6875, 0.5, 0.6875, 0.5, 0.6875, 1.0, 0.6562, 1.0, 0.6562, 0.5, 0.6562, 0.5, 0.6562, 1.0, 0.625, 1.0, 0.625, 0.5, 0.625, 0.5, 0.625, 1.0, 0.5938, 1.0, 0.5938, 0.5, 0.5938, 0.5, 0.5938, 1.0, 0.5625, 1.0, 0.5625, 0.5, 0.5625, 0.5, 0.5625, 1.0, 0.5312, 1.0, 0.5312, 0.5, 0.5312, 0.5, 0.5312, 1.0, 0.5, 1.0, 0.5, 0.5, 0.5, 0.5, 0.5, 1.0, 0.4688, 1.0, 0.4688, 0.5, 0.4688, 0.5, 0.4688, 1.0, 0.4375, 1.0, 0.4375, 0.5, 0.4375, 0.5, 0.4375, 1.0, 0.4062, 1.0, 0.4062, 0.5, 0.4062, 0.5, 0.4062, 1.0, 0.375, 1.0, 0.375, 0.5, 0.375, 0.5, 0.375, 1.0, 0.3438, 1.0, 0.3438, 0.5, 0.3438, 0.5, 0.3438, 1.0, 0.3125, 1.0, 0.3125, 0.5, 0.3125, 0.5, 0.3125, 1.0, 0.2812, 1.0, 0.2812, 0.5, 0.2812, 0.5, 0.2812, 1.0, 0.25, 1.0, 0.25, 0.5, 0.25, 0.5, 0.25, 1.0, 0.2188, 1.0, 0.2188, 0.5, 0.2188, 0.5, 0.2188, 1.0, 0.1875, 1.0, 0.1875, 0.5, 0.1875, 0.5, 0.1875, 1.0, 0.1562, 1.0, 0.1562, 0.5, 0.1562, 0.5, 0.1562, 1.0, 0.125, 1.0, 0.125, 0.5, 0.125, 0.5, 0.125, 1.0, 0.09375, 1.0, 0.09375, 0.5, 0.09375, 0.5, 0.09375, 1.0, 0.0625, 1.0, 0.0625, 0.5, 0.2968, 0.4854, 0.25, 0.49, 0.2032, 0.4854, 0.1582, 0.4717, 0.1167, 0.4496, 0.08029, 0.4197, 0.05045, 0.3833, 0.02827, 0.3418, 0.01461, 0.2968, 0.01, 0.25, 0.01461, 0.2032, 0.02827, 0.1582, 0.05045, 0.1167, 0.08029, 0.08029, 0.1167, 0.05045, 0.1582, 0.02827, 0.2032, 0.01461, 0.25, 0.01, 0.2968, 0.01461, 0.3418, 0.02827, 0.3833, 0.05045, 0.4197, 0.08029, 0.4496, 0.1167, 0.4717, 0.1582, 0.4854, 0.2032, 0.49, 0.25, 0.4854, 0.2968, 0.4717, 0.3418, 0.4496, 0.3833, 0.4197, 0.4197, 0.3833, 0.4496, 0.3418, 0.4717, 0.0625, 0.5, 0.0625, 1.0, 0.03125, 1.0, 0.03125, 0.5, 0.03125, 0.5, 0.03125, 1.0, 0.0, 1.0, 0.0, 0.5, 0.7812, 0.5, 0.75, 0.5, 0.75, 0.5, 0.7812, 0.5, 1.0, 0.5, 1.0, 1.0, 0.9688, 1.0, 0.9688, 0.5, 0.9688, 0.5, 0.9688, 1.0, 0.9375, 1.0, 0.9375, 0.5, 0.9375, 0.5, 0.9375, 1.0, 0.9062, 1.0, 0.9062, 0.5, 0.9062, 0.5, 0.9062, 1.0, 0.875, 1.0, 0.875, 0.5, 0.875, 0.5, 0.875, 1.0, 0.8438, 1.0, 0.8438, 0.5, 0.8438, 0.5, 0.8438, 1.0, 0.8125, 1.0, 0.8125, 0.5, 0.8125, 0.5, 0.8125, 1.0, 0.7812, 1.0, 0.7812, 0.5, 0.7812, 0.5, 0.7812, 1.0, 0.75, 1.0, 0.75, 0.5, 0.75, 0.5, 0.75, 1.0, 0.7188, 1.0, 0.7188, 0.5, 0.7188, 0.5, 0.7188, 1.0, 0.6875, 1.0, 0.6875, 0.5, 0.6875, 0.5, 0.6875, 1.0, 0.6562, 1.0, 0.6562, 0.5, 0.6562, 0.5, 0.6562, 1.0, 0.625, 1.0, 0.625, 0.5, 0.625, 0.5, 0.625, 1.0, 0.5938, 1.0, 0.5938, 0.5, 0.5938, 0.5, 0.5938, 1.0, 0.5625, 1.0, 0.5625, 0.5, 0.5625, 0.5, 0.5625, 1.0, 0.5312, 1.0, 0.5312, 0.5, 0.5312, 0.5, 0.5312, 1.0, 0.5, 1.0, 0.5, 0.5, 0.5, 0.5, 0.5, 1.0, 0.4688, 1.0, 0.4688, 0.5, 0.4688, 0.5, 0.4688, 1.0, 0.4375, 1.0, 0.4375, 0.5, 0.4375, 0.5, 0.4375, 1.0, 0.4062, 1.0, 0.4062, 0.5, 0.4062, 0.5, 0.4062, 1.0, 0.375, 1.0, 0.375, 0.5, 0.375, 0.5, 0.375, 1.0, 0.3438, 1.0, 0.3438, 0.5, 0.3438, 0.5, 0.3438, 1.0, 0.3125, 1.0, 0.3125, 0.5, 0.3125, 0.5, 0.3125, 1.0, 0.2812, 1.0, 0.2812, 0.5, 0.2812, 0.5, 0.2812, 1.0, 0.25, 1.0, 0.25, 0.5, 0.25, 0.5, 0.25, 1.0, 0.2188, 1.0, 0.2188, 0.5, 0.2188, 0.5, 0.2188, 1.0, 0.1875, 1.0, 0.1875, 0.5, 0.1875, 0.5, 0.1875, 1.0, 0.1562, 1.0, 0.1562, 0.5, 0.1562, 0.5, 0.1562, 1.0, 0.125, 1.0, 0.125, 0.5, 0.125, 0.5, 0.125, 1.0, 0.09375, 1.0, 0.09375, 0.5, 0.09375, 0.5, 0.09375, 1.0, 0.0625, 1.0, 0.0625, 0.5, 0.7812, 1.0, 0.8125, 1.0, 0.8125, 1.0, 0.7812, 1.0, 0.0625, 0.5, 0.0625, 1.0, 0.03125, 1.0, 0.03125, 0.5, 0.03125, 0.5, 0.03125, 1.0, 0.0, 1.0, 0.0, 0.5, 0.75, 0.49, 0.7968, 0.4854, 0.8418, 0.4717, 0.8833, 0.4496, 0.9197, 0.4197, 0.9496, 0.3833, 0.9717, 0.3418, 0.9854, 0.2968, 0.99, 0.25, 0.9854, 0.2032, 0.9717, 0.1582, 0.9496, 0.1167, 0.9197, 0.08029, 0.8833, 0.05045, 0.8418, 0.02827, 0.7968, 0.01461, 0.75, 0.01, 0.7032, 0.01461, 0.6582, 0.02827, 0.6167, 0.05045, 0.5803, 0.08029, 0.5504, 0.1167, 0.5283, 0.1582, 0.5146, 0.2032, 0.51, 0.25, 0.5146, 0.2968, 0.5283, 0.3418, 0.5504, 0.3833, 0.5803, 0.4197, 0.6167, 0.4496, 0.6582, 0.4717, 0.7032, 0.4854, 1.0, 0.5, 1.0, 1.0, 0.9688, 1.0, 0.9688, 0.5, 0.9688, 0.5, 0.9688, 1.0, 0.9375, 1.0, 0.9375, 0.5, 0.9375, 0.5, 0.9375, 1.0, 0.9062, 1.0, 0.9062, 0.5, 0.9062, 0.5, 0.9062, 1.0, 0.875, 1.0, 0.875, 0.5, 0.875, 0.5, 0.875, 1.0, 0.8438, 1.0, 0.8438, 0.5, 0.8438, 0.5, 0.8438, 1.0, 0.8125, 1.0, 0.8125, 0.5, 0.8125, 0.5, 0.8125, 1.0, 0.7812, 1.0, 0.7812, 0.5, 0.7812, 0.5, 0.7812, 1.0, 0.75, 1.0, 0.75, 0.5, 0.75, 0.5, 0.75, 1.0, 0.7188, 1.0, 0.7188, 0.5, 0.7188, 0.5, 0.7188, 1.0, 0.6875, 1.0, 0.6875, 0.5, 0.6875, 0.5, 0.6875, 1.0, 0.6562, 1.0, 0.6562, 0.5, 0.6562, 0.5, 0.6562, 1.0, 0.625, 1.0, 0.625, 0.5, 0.625, 0.5, 0.625, 1.0, 0.5938, 1.0, 0.5938, 0.5, 0.5938, 0.5, 0.5938, 1.0, 0.5625, 1.0, 0.5625, 0.5, 0.5625, 0.5, 0.5625, 1.0, 0.5312, 1.0, 0.5312, 0.5, 0.5312, 0.5, 0.5312, 1.0, 0.5, 1.0, 0.5, 0.5, 0.5, 0.5, 0.5, 1.0, 0.4688, 1.0, 0.4688, 0.5, 0.4688, 0.5, 0.4688, 1.0, 0.4375, 1.0, 0.4375, 0.5, 0.4375, 0.5, 0.4375, 1.0, 0.4062, 1.0, 0.4062, 0.5, 0.4062, 0.5, 0.4062, 1.0, 0.375, 1.0, 0.375, 0.5, 0.375, 0.5, 0.375, 1.0, 0.3438, 1.0, 0.3438, 0.5, 0.3438, 0.5, 0.3438, 1.0, 0.3125, 1.0, 0.3125, 0.5, 0.3125, 0.5, 0.3125, 1.0, 0.2812, 1.0, 0.2812, 0.5, 0.2812, 0.5, 0.2812, 1.0, 0.25, 1.0, 0.25, 0.5, 0.25, 0.5, 0.25, 1.0, 0.2188, 1.0, 0.2188, 0.5, 0.2188, 0.5, 0.2188, 1.0, 0.1875, 1.0, 0.1875, 0.5, 0.1875, 0.5, 0.1875, 1.0, 0.1562, 1.0, 0.1562, 0.5, 0.1562, 0.5, 0.1562, 1.0, 0.125, 1.0, 0.125, 0.5, 0.125, 0.5, 0.125, 1.0, 0.09375, 1.0, 0.09375, 0.5, 0.09375, 0.5, 0.09375, 1.0, 0.0625, 1.0, 0.0625, 0.5, 0.9375, 1.0, 0.9688, 1.0, 0.9688, 1.0, 0.9375, 1.0, 0.0625, 0.5, 0.0625, 1.0, 0.03125, 1.0, 0.03125, 0.5, 0.03125, 0.5, 0.03125, 1.0, 0.0, 1.0, 0.0, 0.5, 0.75, 0.49, 0.7968, 0.4854, 0.8418, 0.4717, 0.8833, 0.4496, 0.9197, 0.4197, 0.9496, 0.3833, 0.9717, 0.3418, 0.9854, 0.2968, 0.99, 0.25, 0.9854, 0.2032, 0.9717, 0.1582, 0.9496, 0.1167, 0.9197, 0.08029, 0.8833, 0.05045, 0.8418, 0.02827, 0.7968, 0.01461, 0.75, 0.01, 0.7032, 0.01461, 0.6582, 0.02827, 0.6167, 0.05045, 0.5803, 0.08029, 0.5504, 0.1167, 0.5283, 0.1582, 0.5146, 0.2032, 0.51, 0.25, 0.5146, 0.2968, 0.5283, 0.3418, 0.5504, 0.3833, 0.5803, 0.4197, 0.6167, 0.4496, 0.6582, 0.4717, 0.7032, 0.4854, 0.0, 0.0, 0.0, 0.0, 0.0, 0.0, 0.0, 0.0, 0.0, 0.0, 0.0, 0.0, 0.0, 0.0, 0.0, 0.0, 0.0, 0.0, 0.0, 0.0, 0.0, 0.0, 0.0, 0.0, 0.0, 0.0, 0.0, 0.0, 0.0, 0.0, 0.0, 0.0, 0.0, 0.0, 0.0, 0.0, 0.0, 0.0, 0.0, 0.0, 0.0, 0.0, 0.0, 0.0, 0.0, 0.0, 0.0, 0.0, 0.0, 0.0, 0.0, 0.0, 0.0, 0.0, 0.0, 0.0, 0.0, 0.0, 0.0, 0.0, 0.0, 0.0, 0.0, 0.0, 0.0, 0.0, 0.0, 0.0, 0.0, 0.0, 0.0, 0.0, 0.0, 0.0, 0.0, 0.0, 0.0, 0.0, 0.0, 0.0, 0.0, 0.0, 0.0, 0.0, 0.0, 0.0, 0.0, 0.0, 0.0, 0.0, 0.0, 0.0, 0.0, 0.0, 0.0, 0.0, 0.0, 0.0, 0.0, 0.0, 0.0, 0.0, 0.0, 0.0, 0.0, 0.0, 0.0, 0.0, 0.0, 0.0, 0.0, 0.0, 0.0, 0.0, 0.0, 0.0, 0.0, 0.0, 0.0, 0.0, 0.0, 0.0, 0.0, 0.0, 0.0, 0.0, 0.0, 0.0, 0.0, 0.0, 0.0, 0.0, 0.0, 0.0, 0.0, 0.0, 0.0, 0.0, 0.0, 0.0, 0.0, 0.0, 0.0, 0.0, 0.0, 0.0, 0.0, 0.0, 0.0, 0.0, 0.0, 0.0, 0.0, 0.0, 0.0, 0.0, 0.0, 0.0, 0.0, 0.0, 0.0, 0.0, 0.0, 0.0, 0.0, 0.0, 0.0, 0.0, 0.0, 0.0, 0.0, 0.0, 0.0, 0.0, 0.0, 0.0, 0.0, 0.0, 0.0, 0.0, 0.0, 0.0, 0.0, 0.0, 0.0, 0.0, 0.0, 0.0, 0.0, 0.0, 0.0, 0.0, 0.0, 0.0, 0.0, 0.0, 0.0, 0.0, 0.0, 0.0, 0.0, 0.0, 0.0, 0.0, 0.0, 0.0, 0.0, 0.0, 0.0, 0.0, 0.0, 0.0, 0.0, 0.0, 0.0, 0.0, 0.0, 0.0, 0.0, 0.0, 0.0, 0.0, 0.0, 0.0, 0.0, 0.0, 0.0, 0.0, 0.0, 0.0, 0.0, 0.0, 0.0, 0.0, 0.0, 0.0, 0.0, 0.0, 0.0, 0.0, 0.0, 0.0, 0.0, 0.0, 0.0, 0.0, 0.0, 0.0, 0.0, 0.0, 0.0, 0.0, 0.0, 0.0, 0.0, 0.0, 0.0, 0.0, 0.0, 0.0, 0.0, 0.0, 0.0, 0.0, 0.0, 0.0, 0.0, 0.0, 0.0, 0.0, 0.0, 0.0, 0.0, 0.0, 0.0, 0.0, 0.0, 0.0, 0.0, 0.0, 0.0, 0.0, 0.0, 0.0, 0.0, 0.0, 0.0, 0.0, 0.0, 0.0, 0.0, 0.0, 0.0, 0.0, 0.0, 0.0, 0.0, 0.0, 0.0, 0.0, 0.0, 0.0, 0.0, 0.0, 0.0, 0.0, 0.0, 0.0, 0.0, 0.0, 0.0, 0.0, 0.0, 0.0, 0.0, 0.0, 0.0, 0.0, 0.0, 0.0, 0.0, 0.0, 0.0, 0.0, 0.0, 0.0, 0.0, 0.0, 0.0, 0.0, 0.0, 0.0, 0.0, 0.0, 0.0, 0.0, 0.0, 0.0, 0.0, 0.0, 0.0, 0.0, 0.0, 0.0, 0.0, 0.0, 0.0, 0.0, 0.0, 0.0, 0.0, 0.0, 0.0, 0.0, 0.0, 0.0, 0.0, 0.0, 0.0, 0.0, 0.0, 0.0, 0.0, 0.0, 0.0, 0.0, 0.0, 0.0, 0.0, 0.0, 0.0, 0.0, 0.0, 0.0, 0.0, 0.0, 0.0, 0.0, 0.0, 0.0, 0.0, 0.0, 0.0, 0.0, 0.0, 0.0, 0.0, 0.0, 0.0, 0.0, 0.0, 0.0, 0.0, 0.0, 0.0, 0.0, 0.0, 0.0, 0.0, 0.0, 0.0, 0.0, 0.0, 0.0, 0.0, 0.0, 0.0, 0.0, 0.0, 0.0, 0.0, 0.0, 0.0, 0.0, 0.0, 0.0, 0.0, 0.0, 0.0, 0.0, 0.0, 0.0, 0.0, 0.0, 0.0, 0.0, 0.0, 0.0, 0.0, 0.0, 0.0, 0.0, 0.0, 0.0, 0.0, 0.0, 0.0, 0.0, 0.0, 0.0, 0.0, 0.0, 0.0, 0.0, 0.0, 0.0, 0.0, 0.0, 0.0, 0.0, 0.0, 0.0, 0.0, 0.0, 0.0, 0.0, 0.0, 0.0, 0.0, 0.0, 0.0, 0.0, 0.0, 0.0, 0.0, 0.0, 0.0, 0.0, 0.0, 0.0, 0.0, 0.0, 0.0, 0.0, 0.0, 0.0, 0.0, 0.0, 0.0, 0.0, 0.0, 0.0, 0.0, 0.0, 0.0, 0.0, 0.0, 0.0, 0.0, 0.0, 0.0, 0.0, 0.0, 0.0, 0.0, 0.0, 0.0, 0.0, 0.0, 0.0, 0.0, 0.0, 0.0, 0.0, 0.0, 0.0, 0.0, 0.0, 0.0, 0.0, 0.0, 0.0, 0.0, 0.0, 0.0, 0.0, 0.0, 0.0, 0.0, 0.0, 0.0, 0.0, 0.0, 0.0, 0.0, 0.0, 0.0, 0.0, 0.0, 0.0, 0.0, 0.0, 0.0, 0.0, 0.0, 0.0, 0.0, 0.0, 0.0, 0.0, 0.0, 0.0, 0.0, 0.0, 0.0, 0.0, 0.0, 0.0, 0.0, 0.0, 0.0, 0.0, 0.0, 0.0, 0.0, 0.0, 0.0, 0.0, 0.0, 0.0, 0.0, 0.0, 0.0, 0.0, 0.0, 0.0, 0.0, 0.0, 0.0, 0.0, 0.0, 0.0, 0.0, 0.0, 0.0, 0.0, 0.0, 0.0, 0.0, 0.0, 0.0, 0.0, 0.0, 0.0, 0.0, 0.0, 0.0, 0.0, 0.0, 0.0, 0.0, 0.0, 0.0, 0.0, 0.0, 0.0, 0.0, 0.0, 0.0, 0.0, 0.0, 0.0, 0.0, 0.0, 0.0, 0.0, 0.0, 0.0, 0.0, 0.0, 0.0, 0.0, 0.0, 0.0, 0.0, 0.0, 0.0, 0.0, 0.0, 0.0, 0.0, 0.0, 0.0, 0.0, 0.0, 0.0, 0.0, 0.0, 0.0, 0.0, 0.0, 0.0, 0.0, 0.0, 0.0, 0.0, 0.0, 0.0, 0.0, 0.0, 0.0, 0.0, 0.0, 0.0, 0.0, 0.0, 0.0, 0.0, 0.0, 0.0, 0.0, 0.0, 0.0, 0.0, 0.0, 0.0, 0.0, 0.0, 0.0, 0.0, 0.0, 0.0, 0.0, 0.0, 0.0, 0.0, 0.0, 0.0, 0.0, 0.0, 0.0, 0.0, 0.0, 0.0, 0.0, 0.0, 0.0, 0.0, 0.0, 0.0, 0.0, 0.0, 0.0, 0.0, 0.0, 0.0, 0.0, 0.0, 0.0, 0.0, 0.0, 0.0, 0.0, 0.0, 0.0, 0.0, 0.0, 0.0, 0.0, 0.0, 0.0, 0.0, 0.0, 0.0, 0.0, 0.0, 0.0, 0.0, 0.0, 0.0, 0.0, 0.0, 0.0, 0.0, 0.0, 0.0, 0.0, 0.0, 0.0, 0.0, 0.0, 0.0, 0.0, 0.0, 0.0, 0.0, 0.0, 0.0, 0.0, 0.0, 0.0, 0.0, 0.0, 0.0, 0.0, 0.0, 0.0, 0.0, 0.0, 0.0, 0.0, 0.0, 0.0, 0.0, 0.0, 0.0, 0.0, 0.0, 0.0, 0.0, 0.0, 0.0, 0.0, 0.0, 0.0, 0.0, 0.0, 0.0, 0.0, 0.0, 0.0, 0.0, 0.0, 0.0, 0.0, 0.0, 0.0, 0.0, 0.0, 0.0, 0.0, 0.0, 0.0, 0.0, 0.0, 0.0, 0.0, 0.0, 0.0, 0.0, 0.0, 0.0, 0.0, 0.0, 0.0, 0.0, 0.0, 0.0, 0.0, 0.0, 0.0, 0.0, 0.0, 0.0, 0.0, 0.0, 0.0, 0.0, 0.0, 0.0, 0.0, 0.0, 0.0, 0.0, 0.0, 0.0, 0.0, 0.0, 0.0, 0.0, 0.0, 0.0, 0.0, 0.0, 0.0, 0.0, 0.0, 0.0, 0.0, 0.0, 0.0, 0.0, 0.0, 0.0, 0.0, 0.0, 0.0, 0.0, 0.0, 0.0, 0.0, 0.0, 0.0, 0.0, 0.0, 0.0, 0.0, 0.0, 0.0, 0.0, 0.0, 0.0, 0.0, 0.0, 0.0, 0.0, 0.0, 0.0, 0.0, 0.0, 0.0, 0.0, 0.0, 0.0, 0.0, 0.0, 0.0, 0.0, 0.0, 0.0, 0.0, 0.0, 0.0, 0.0, 0.0, 0.0, 0.0, 0.0, 0.0, 0.0, 0.0, 0.0, 0.0, 0.0, 0.0, 0.0, 0.0, 0.0, 0.0, 0.0, 0.0, 0.0, 0.0, 0.0, 0.0, 0.0, 0.0, 0.0, 0.0, 0.0, 0.0, 0.0, 0.0, 0.0, 0.0, 0.0, 0.0, 0.0, 0.0, 0.0, 0.0, 0.0, 0.0, 0.0, 0.0, 0.0, 0.0, 0.0, 0.0, 0.0, 0.0, 0.0, 0.0, 0.0, 0.0, 0.0, 0.0, 0.0, 0.0, 0.0, 0.0, 0.0, 0.0, 0.0, 0.0, 0.0, 0.0, 0.0, 0.0, 0.0, 0.0, 0.0, 0.0, 0.0, 0.0, 0.0, 0.0, 0.0, 0.0, 0.0, 0.0, 0.0, 0.0, 0.0, 0.0, 0.0, 0.0, 0.0, 0.0, 0.0, 0.0, 0.0, 0.0, 0.0, 0.0, 0.0, 0.0, 0.0, 0.0, 0.0, 0.0, 0.0, 0.0, 0.0, 0.0, 0.0, 0.0, 0.0, 0.0, 0.0, 0.0, 0.0, 0.0, 0.0, 0.0, 0.0, 0.0, 0.0, 0.0, 0.0, 0.0, 0.0, 0.0, 0.0, 0.0, 0.0, 0.0, 0.0, 0.0, 0.0, 0.0, 0.0, 0.0, 0.0, 0.0, 0.0, 0.0, 0.0, 0.0, 0.0, 0.0, 0.0, 0.0, 0.0, 0.0, 0.0, 0.0, 0.0, 0.0, 0.0, 0.0, 0.0, 0.0, 0.0, 0.0, 0.0, 0.0, 0.0, 0.0, 0.0, 0.0, 0.0, 0.0, 0.0, 0.0, 0.0, 0.0, 0.0, 0.0, 0.0, 0.0, 0.0, 0.0, 0.0, 0.0, 0.0, 0.0, 0.0, 0.0, 0.0, 0.0, 0.0, 0.0, 0.0, 0.0, 0.0, 0.0, 0.0, 0.0, 0.0, 0.0, 0.0, 0.0, 0.0, 0.0, 0.0, 0.0, 0.0, 0.0, 0.0, 0.0, 0.0, 0.0, 0.0, 0.0, 0.0, 0.0, 0.0, 0.0, 0.0, 0.0, 0.0, 0.0, 0.0, 0.0, 0.0, 0.0, 0.0, 0.0, 0.0, 0.0, 0.0, 0.0, 0.0, 0.0, 0.0, 0.0, 0.0, 0.0, 0.0, 0.0, 0.0, 0.0, 0.0, 0.0, 0.0, 0.0, 0.0, 0.0, 0.0, 0.0, 0.0, 0.0, 0.0, 0.0, 0.0, 0.0, 0.0, 0.0, 0.0, 0.0, 0.0, 0.0, 0.0, 0.0, 0.0, 0.0, 0.0, 0.0, 0.0, 0.0, 0.0, 0.0, 0.0, 0.0, 0.0, 0.0, 0.0, 0.0, 0.0, 0.0, 0.0, 0.0, 0.0, 0.0, 0.0, 0.0, 0.0, 0.0, 0.0, 0.0, 0.0, 0.0, 0.0, 0.0, 0.0, 0.0, 0.0, 0.0, 0.0, 0.0, 0.0, 0.0, 0.0, 0.0, 0.0, 0.0, 0.0, 0.0, 0.0, 0.0, 0.0, 0.0, 0.0, 0.0, 0.0, 0.0, 0.0, 0.0, 0.0, 0.0, 0.0, 0.0, 0.0, 0.0, 0.0, 0.0, 0.0, 0.0, 0.0, 0.0, 0.0, 0.0, 0.0, 0.0, 0.0, 0.0, 0.0, 0.0, 0.0, 0.0, 0.0, 0.0, 0.0, 0.0, 0.0, 0.0, 0.0, 0.0, 0.0, 0.0, 0.0, 0.0, 0.0, 0.0, 0.0, 0.0, 0.0, 0.0, 0.0, 0.0, 0.0, 0.0, 0.0, 0.0, 0.0, 0.0, 0.0, 0.0, 0.0, 0.0, 0.0, 0.0, 0.0, 0.0, 0.0, 0.0, 0.0, 0.0, 0.0, 0.0, 0.0, 0.0, 0.0, 0.0, 0.0, 0.0, 0.0, 0.0, 0.0, 0.0, 0.0, 0.0, 0.0, 0.0, 0.0, 0.0, 0.0, 0.0, 0.0, 0.0, 0.0, 0.0, 0.0, 0.0, 0.0, 0.0, 0.0, 0.0, 0.0, 0.0, 0.0, 0.0, 0.0, 0.0, 0.0, 0.0, 0.0, 0.0, 0.0, 0.0, 0.0, 0.0, 0.0, 0.0, 0.0, 0.0, 0.0, 0.0, 0.0, 0.0, 0.0, 0.0, 0.0, 0.0, 0.0, 0.0, 0.0, 0.0, 0.0, 0.0, 0.0, 0.0, 0.0, 0.0, 0.0, 0.0, 0.0, 0.0, 0.0, 0.0, 0.0, 0.0, 0.0, 0.0, 0.0, 0.0, 0.0, 0.0, 0.0, 0.0, 0.0, 0.0, 0.0, 0.0, 0.0, 0.0, 0.0, 0.0, 0.0, 0.0, 0.0, 0.0, 0.0, 0.0, 0.0, 0.0, 0.0, 0.0, 0.0, 0.0, 0.0, 0.0, 0.0, 0.0, 0.0, 0.0, 0.0, 0.0, 0.0, 0.0, 0.0, 0.0, 0.0, 0.0, 0.0, 0.0, 0.0, 0.0, 0.0, 0.0, 0.0, 0.0, 0.0, 0.0, 0.0, 0.0, 0.0, 0.0, 0.0, 0.0, 0.0, 0.0, 0.0, 0.0, 0.0, 0.0, 0.0, 0.0, 0.0, 0.0, 0.0, 0.0, 0.0, 0.0, 0.0, 0.0, 0.0, 0.0, 0.0, 0.0, 0.0, 0.0, 0.0, 0.0, 0.0, 0.0, 0.0, 0.0, 0.0, 0.0, 0.0, 0.0, 0.0, 0.0, 0.0, 0.0, 0.0, 0.0, 0.0, 0.0, 0.0, 0.0, 0.0, 0.0, 0.0, 0.0, 0.0, 0.0, 0.0, 0.0, 0.0, 0.0, 0.0, 0.0, 0.0, 0.0, 0.0, 0.0, 0.0, 0.0, 0.0, 0.0, 0.0, 0.0, 0.0, 0.0, 0.0, 0.0, 0.0, 0.0, 0.0, 0.0, 0.0, 0.0, 0.0, 0.0, 0.0, 0.0, 0.0, 0.0, 0.0, 0.0, 0.0, 0.0, 0.0, 0.0, 0.0, 0.0, 0.0, 0.0, 0.0, 0.0, 0.0, 0.0, 0.0, 0.0, 0.0, 0.0, 0.0, 0.0, 0.0, 0.0, 0.0, 0.0, 0.0, 0.0, 0.0, 0.0, 0.0, 0.0, 0.0, 0.0, 0.0, 0.0, 0.0, 0.0, 0.0, 0.0, 0.0, 0.0, 0.0, 0.0, 0.0, 0.0, 0.0, 0.0, 0.0, 0.0, 0.0, 0.0, 0.0, 0.0, 0.0, 0.0, 0.0, 0.0, 0.0, 0.0, 0.0, 0.0, 0.0, 0.0, 0.0, 0.0, 0.0, 0.0, 0.0, 0.75, 0.49, 0.7968, 0.4854, 0.8418, 0.4717, 0.8833, 0.4496, 0.9197, 0.4197, 0.9496, 0.3833, 0.9717, 0.3418, 0.9854, 0.2968, 0.99, 0.25, 0.9854, 0.2032, 0.9717, 0.1582, 0.9496, 0.1167, 0.9197, 0.08029, 0.8833, 0.05045, 0.8418, 0.02827, 0.7968, 0.01461, 0.75, 0.01, 0.7032, 0.01461, 0.6582, 0.02827, 0.6167, 0.05045, 0.5803, 0.08029, 0.5504, 0.1167, 0.5283, 0.1582, 0.5146, 0.2032, 0.51, 0.25, 0.5146, 0.2968, 0.5283, 0.3418, 0.5504, 0.3833, 0.5803, 0.4197, 0.6167, 0.4496, 0.6582, 0.4717, 0.7032, 0.4854, 0.4688, 0.5, 0.4375, 0.5, 0.4375, 0.5, 0.4688, 0.5, 0.1875, 0.5, 0.1562, 0.5, 0.1562, 0.5, 0.1875, 0.5, 0.875, 0.5, 0.8438, 0.5, 0.8438, 0.5, 0.875, 0.5, 0.5938, 0.5, 0.5625, 0.5, 0.5625, 0.5, 0.5938, 0.5, 0.3125, 0.5, 0.2812, 0.5, 0.2812, 0.5, 0.3125, 0.5, 1.0, 0.5, 0.9688, 0.5, 0.9688, 0.5, 1.0, 0.5, 0.03125, 0.5, 0.0, 0.5, 0.0, 0.5, 0.03125, 0.5, 0.7188, 0.5, 0.6875, 0.5, 0.6875, 0.5, 0.7188, 0.5, 0.4375, 0.5, 0.4062, 0.5, 0.4062, 0.5, 0.4375, 0.5, 0.1562, 0.5, 0.125, 0.5, 0.125, 0.5, 0.1562, 0.5, 0.8438, 0.5, 0.8125, 0.5, 0.8125, 0.5, 0.8438, 0.5, 0.5625, 0.5, 0.5312, 0.5, 0.5312, 0.5, 0.5625, 0.5, 0.2812, 0.5, 0.25, 0.5, 0.25, 0.5, 0.2812, 0.5, 0.9688, 0.5, 0.9375, 0.5, 0.9375, 0.5, 0.9688, 0.5, 0.6875, 0.5, 0.6562, 0.5, 0.6562, 0.5, 0.6875, 0.5, 0.4062, 0.5, 0.375, 0.5, 0.375, 0.5, 0.4062, 0.5, 0.125, 0.5, 0.09375, 0.5, 0.09375, 0.5, 0.125, 0.5, 0.8125, 0.5, 0.7812, 0.5, 0.7812, 0.5, 0.8125, 0.5, 0.5312, 0.5, 0.5, 0.5, 0.5, 0.5, 0.5312, 0.5, 0.25, 0.5, 0.2188, 0.5, 0.2188, 0.5, 0.25, 0.5, 0.9375, 0.5, 0.9062, 0.5, 0.9062, 0.5, 0.9375, 0.5, 0.6562, 0.5, 0.625, 0.5, 0.625, 0.5, 0.6562, 0.5, 0.375, 0.5, 0.3438, 0.5, 0.3438, 0.5, 0.375, 0.5, 0.09375, 0.5, 0.0625, 0.5, 0.0625, 0.5, 0.09375, 0.5, 0.7812, 0.5, 0.75, 0.5, 0.75, 0.5, 0.7812, 0.5, 0.5, 0.5, 0.4688, 0.5, 0.4688, 0.5, 0.5, 0.5, 0.2188, 0.5, 0.1875, 0.5, 0.1875, 0.5, 0.2188, 0.5, 0.9062, 0.5, 0.875, 0.5, 0.875, 0.5, 0.9062, 0.5, 0.625, 0.5, 0.5938, 0.5, 0.5938, 0.5, 0.625, 0.5, 0.3438, 0.5, 0.3125, 0.5, 0.3125, 0.5, 0.3438, 0.5, 0.0625, 0.5, 0.03125, 0.5, 0.03125, 0.5, 0.0625, 0.5, 0.75, 0.49, 0.7968, 0.4854, 0.8418, 0.4717, 0.8833, 0.4496, 0.9197, 0.4197, 0.9496, 0.3833, 0.9717, 0.3418, 0.9854, 0.2968, 0.99, 0.25, 0.9854, 0.2032, 0.9717, 0.1582, 0.9496, 0.1167, 0.9197, 0.08029, 0.8833, 0.05045, 0.8418, 0.02827, 0.7968, 0.01461, 0.75, 0.01, 0.7032, 0.01461, 0.6582, 0.02827, 0.6167, 0.05045, 0.5803, 0.08029, 0.5504, 0.1167, 0.5283, 0.1582, 0.5146, 0.2032, 0.51, 0.25, 0.5146, 0.2968, 0.5283, 0.3418, 0.5504, 0.3833, 0.5803, 0.4197, 0.6167, 0.4496, 0.6582, 0.4717, 0.7032, 0.4854, 0.5, 0.5, 0.4688, 0.5, 0.4688, 0.5, 0.5, 0.5, 0.2188, 0.5, 0.1875, 0.5, 0.1875, 0.5, 0.2188, 0.5, 0.9062, 0.5, 0.875, 0.5, 0.875, 0.5, 0.9062, 0.5, 0.625, 0.5, 0.5938, 0.5, 0.5938, 0.5, 0.625, 0.5, 0.3438, 0.5, 0.3125, 0.5, 0.3125, 0.5, 0.3438, 0.5, 0.0625, 0.5, 0.03125, 0.5, 0.03125, 0.5, 0.0625, 0.5, 0.75, 0.5, 0.7188, 0.5, 0.7188, 0.5, 0.75, 0.5, 0.4688, 0.5, 0.4375, 0.5, 0.4375, 0.5, 0.4688, 0.5, 0.1875, 0.5, 0.1562, 0.5, 0.1562, 0.5, 0.1875, 0.5, 0.875, 0.5, 0.8438, 0.5, 0.8438, 0.5, 0.875, 0.5, 0.5938, 0.5, 0.5625, 0.5, 0.5625, 0.5, 0.5938, 0.5, 0.3125, 0.5, 0.2812, 0.5, 0.2812, 0.5, 0.3125, 0.5, 1.0, 0.5, 0.9688, 0.5, 0.9688, 0.5, 1.0, 0.5, 0.03125, 0.5, 0.0, 0.5, 0.0, 0.5, 0.03125, 0.5, 0.7188, 0.5, 0.6875, 0.5, 0.6875, 0.5, 0.7188, 0.5, 0.4375, 0.5, 0.4062, 0.5, 0.4062, 0.5, 0.4375, 0.5, 0.1562, 0.5, 0.125, 0.5, 0.125, 0.5, 0.1562, 0.5, 0.8438, 0.5, 0.8125, 0.5, 0.8125, 0.5, 0.8438, 0.5, 0.5625, 0.5, 0.5312, 0.5, 0.5312, 0.5, 0.5625, 0.5, 0.2812, 0.5, 0.25, 0.5, 0.25, 0.5, 0.2812, 0.5, 0.9688, 0.5, 0.9375, 0.5, 0.9375, 0.5, 0.9688, 0.5, 0.6875, 0.5, 0.6562, 0.5, 0.6562, 0.5, 0.6875, 0.5, 0.4062, 0.5, 0.375, 0.5, 0.375, 0.5, 0.4062, 0.5, 0.125, 0.5, 0.09375, 0.5, 0.09375, 0.5, 0.125, 0.5, 0.8125, 0.5, 0.7812, 0.5, 0.7812, 0.5, 0.8125, 0.5, 0.5312, 0.5, 0.5, 0.5, 0.5, 0.5, 0.5312, 0.5, 0.25, 0.5, 0.2188, 0.5, 0.2188, 0.5, 0.25, 0.5, 0.9375, 0.5, 0.9062, 0.5, 0.9062, 0.5, 0.9375, 0.5, 0.6562, 0.5, 0.625, 0.5, 0.625, 0.5, 0.6562, 0.5, 0.375, 0.5, 0.3438, 0.5, 0.3438, 0.5, 0.375, 0.5, 0.09375, 0.5, 0.0625, 0.5, 0.0625, 0.5, 0.09375, 0.5, 0.2968, 0.4854, 0.25, 0.49, 0.2032, 0.4854, 0.1582, 0.4717, 0.1167, 0.4496, 0.08029, 0.4197, 0.05045, 0.3833, 0.02827, 0.3418, 0.01461, 0.2968, 0.01, 0.25, 0.01461, 0.2032, 0.02827, 0.1582, 0.05045, 0.1167, 0.08029, 0.08029, 0.1167, 0.05045, 0.1582, 0.02827, 0.2032, 0.01461, 0.25, 0.01, 0.2968, 0.01461, 0.3418, 0.02827, 0.3833, 0.05045, 0.4197, 0.08029, 0.4496, 0.1167, 0.4717, 0.1582, 0.4854, 0.2032, 0.49, 0.25, 0.4854, 0.2968, 0.4717, 0.3418, 0.4496, 0.3833, 0.4197, 0.4197, 0.3833, 0.4496, 0.3418, 0.4717, 0.5, 1.0, 0.5312, 1.0, 0.5312, 1.0, 0.5, 1.0, 0.2188, 1.0, 0.25, 1.0, 0.25, 1.0, 0.2188, 1.0, 0.9062, 1.0, 0.9375, 1.0, 0.9375, 1.0, 0.9062, 1.0, 0.625, 1.0, 0.6562, 1.0, 0.6562, 1.0, 0.625, 1.0, 0.3438, 1.0, 0.375, 1.0, 0.375, 1.0, 0.3438, 1.0, 0.0625, 1.0, 0.09375, 1.0, 0.09375, 1.0, 0.0625, 1.0, 0.75, 1.0, 0.7812, 1.0, 0.7812, 1.0, 0.75, 1.0, 0.4688, 1.0, 0.5, 1.0, 0.5, 1.0, 0.4688, 1.0, 0.1875, 1.0, 0.2188, 1.0, 0.2188, 1.0, 0.1875, 1.0, 0.875, 1.0, 0.9062, 1.0, 0.9062, 1.0, 0.875, 1.0, 0.5938, 1.0, 0.625, 1.0, 0.625, 1.0, 0.5938, 1.0, 0.3125, 1.0, 0.3438, 1.0, 0.3438, 1.0, 0.3125, 1.0, 0.03125, 1.0, 0.0625, 1.0, 0.0625, 1.0, 0.03125, 1.0, 0.7188, 1.0, 0.75, 1.0, 0.75, 1.0, 0.7188, 1.0, 0.4375, 1.0, 0.4688, 1.0, 0.4688, 1.0, 0.4375, 1.0, 0.1562, 1.0, 0.1875, 1.0, 0.1875, 1.0, 0.1562, 1.0, 0.8438, 1.0, 0.875, 1.0, 0.875, 1.0, 0.8438, 1.0, 0.5625, 1.0, 0.5938, 1.0, 0.5938, 1.0, 0.5625, 1.0, 0.2812, 1.0, 0.3125, 1.0, 0.3125, 1.0, 0.2812, 1.0, 0.9688, 1.0, 1.0, 1.0, 1.0, 1.0, 0.9688, 1.0, 0.0, 1.0, 0.03125, 1.0, 0.03125, 1.0, 0.0, 1.0, 0.6875, 1.0, 0.7188, 1.0, 0.7188, 1.0, 0.6875, 1.0, 0.4062, 1.0, 0.4375, 1.0, 0.4375, 1.0, 0.4062, 1.0, 0.125, 1.0, 0.1562, 1.0, 0.1562, 1.0, 0.125, 1.0, 0.8125, 1.0, 0.8438, 1.0, 0.8438, 1.0, 0.8125, 1.0, 0.5312, 1.0, 0.5625, 1.0, 0.5625, 1.0, 0.5312, 1.0, 0.25, 1.0, 0.2812, 1.0, 0.2812, 1.0, 0.25, 1.0, 0.9375, 1.0, 0.9688, 1.0, 0.9688, 1.0, 0.9375, 1.0, 0.6562, 1.0, 0.6875, 1.0, 0.6875, 1.0, 0.6562, 1.0, 0.375, 1.0, 0.4062, 1.0, 0.4062, 1.0, 0.375, 1.0, 0.09375, 1.0, 0.125, 1.0, 0.125, 1.0, 0.09375, 1.0, 0.2968, 0.4854, 0.25, 0.49, 0.2032, 0.4854, 0.1582, 0.4717, 0.1167, 0.4496, 0.08029, 0.4197, 0.05045, 0.3833, 0.02827, 0.3418, 0.01461, 0.2968, 0.01, 0.25, 0.01461, 0.2032, 0.02827, 0.1582, 0.05045, 0.1167, 0.08029, 0.08029, 0.1167, 0.05045, 0.1582, 0.02827, 0.2032, 0.01461, 0.25, 0.01, 0.2968, 0.01461, 0.3418, 0.02827, 0.3833, 0.05045, 0.4197, 0.08029, 0.4496, 0.1167, 0.4717, 0.1582, 0.4854, 0.2032, 0.49, 0.25, 0.4854, 0.2968, 0.4717, 0.3418, 0.4496, 0.3833, 0.4197, 0.4197, 0.3833, 0.4496, 0.3418, 0.4717, 0.6562, 1.0, 0.6875, 1.0, 0.6875, 1.0, 0.6562, 1.0, 0.375, 1.0, 0.4062, 1.0, 0.4062, 1.0, 0.375, 1.0, 0.09375, 1.0, 0.125, 1.0, 0.125, 1.0, 0.09375, 1.0, 0.7812, 1.0, 0.8125, 1.0, 0.8125, 1.0, 0.7812, 1.0, 0.5, 1.0, 0.5312, 1.0, 0.5312, 1.0, 0.5, 1.0, 0.2188, 1.0, 0.25, 1.0, 0.25, 1.0, 0.2188, 1.0, 0.9062, 1.0, 0.9375, 1.0, 0.9375, 1.0, 0.9062, 1.0, 0.625, 1.0, 0.6562, 1.0, 0.6562, 1.0, 0.625, 1.0, 0.3438, 1.0, 0.375, 1.0, 0.375, 1.0, 0.3438, 1.0, 0.0625, 1.0, 0.09375, 1.0, 0.09375, 1.0, 0.0625, 1.0, 0.75, 1.0, 0.7812, 1.0, 0.7812, 1.0, 0.75, 1.0, 0.4688, 1.0, 0.5, 1.0, 0.5, 1.0, 0.4688, 1.0, 0.1875, 1.0, 0.2188, 1.0, 0.2188, 1.0, 0.1875, 1.0, 0.875, 1.0, 0.9062, 1.0, 0.9062, 1.0, 0.875, 1.0, 0.5938, 1.0, 0.625, 1.0, 0.625, 1.0, 0.5938, 1.0, 0.3125, 1.0, 0.3438, 1.0, 0.3438, 1.0, 0.3125, 1.0, 0.03125, 1.0, 0.0625, 1.0, 0.0625, 1.0, 0.03125, 1.0, 0.7188, 1.0, 0.75, 1.0, 0.75, 1.0, 0.7188, 1.0, 0.4375, 1.0, 0.4688, 1.0, 0.4688, 1.0, 0.4375, 1.0, 0.1562, 1.0, 0.1875, 1.0, 0.1875, 1.0, 0.1562, 1.0, 0.8438, 1.0, 0.875, 1.0, 0.875, 1.0, 0.8438, 1.0, 0.5625, 1.0, 0.5938, 1.0, 0.5938, 1.0, 0.5625, 1.0, 0.2812, 1.0, 0.3125, 1.0, 0.3125, 1.0, 0.2812, 1.0, 0.9688, 1.0, 1.0, 1.0, 1.0, 1.0, 0.9688, 1.0, 0.0, 1.0, 0.03125, 1.0, 0.03125, 1.0, 0.0, 1.0, 0.6875, 1.0, 0.7188, 1.0, 0.7188, 1.0, 0.6875, 1.0, 0.4062, 1.0, 0.4375, 1.0, 0.4375, 1.0, 0.4062, 1.0, 0.125, 1.0, 0.1562, 1.0, 0.1562, 1.0, 0.125, 1.0, 0.8125, 1.0, 0.8438, 1.0, 0.8438, 1.0, 0.8125, 1.0, 0.5312, 1.0, 0.5625, 1.0, 0.5625, 1.0, 0.5312, 1.0, 0.25, 1.0, 0.2812, 1.0, 0.2812, 1.0, 0.25, 1.0, 0.375, 0.4311, 0.375, 0.4311, 0.375, 0.5, 0.375, 0.5, 0.375, 0.5, 0.375, 0.5, 0.375, 0.75, 0.375, 0.75, 0.375, 0.0, 0.375, 0.0, 0.375, 0.25, 0.375, 0.25, 0.375, 0.9333, 0.375, 0.9333, 0.375, 1.0, 0.375, 1.0, 0.375, 0.9333, 0.375, 0.9333, 0.375, 1.0, 0.375, 1.0, 0.375, 0.0, 0.375, 0.0, 0.375, 0.25, 0.375, 0.25, 0.375, 0.5, 0.375, 0.5, 0.375, 0.75, 0.375, 0.75, 0.375, 0.4311, 0.375, 0.4311, 0.375, 0.5, 0.375, 0.5, 0.375, 0.4311, 0.375, 0.4311, 0.375, 0.5, 0.375, 0.5, 0.375, 0.5, 0.375, 0.5, 0.375, 0.75, 0.375, 0.75, 0.375, 0.0, 0.375, 0.0, 0.375, 0.25, 0.375, 0.25, 0.375, 0.9333, 0.375, 0.9333, 0.375, 1.0, 0.375, 1.0, 0.375, 0.8189, 0.375, 0.8189, 0.375, 0.8249, 0.375, 0.8249, 0.375, 0.3238, 0.375, 0.3238, 0.375, 0.4251, 0.375, 0.4251, 0.375, 0.3238, 0.375, 0.3238, 0.375, 0.4251, 0.375, 0.4251, 0.375, 0.8189, 0.375, 0.8189, 0.375, 0.8249, 0.375, 0.8249, 0.375, 0.8189, 0.375, 0.8189, 0.375, 0.8249, 0.375, 0.8249, 0.375, 0.3238, 0.375, 0.3238, 0.375, 0.4251, 0.375, 0.4251, 0.375, 0.8189, 0.375, 0.8189, 0.375, 0.8249, 0.375, 0.8249, 0.375, 0.3238, 0.375, 0.3238, 0.375, 0.4251, 0.375, 0.4251, 0.1988, 0.5, 0.1988, 0.75, 0.3001, 0.75, 0.3001, 0.5, 0.375, 0.3238, 0.375, 0.3238, 0.375, 0.4251, 0.375, 0.4251, 0.375, 0.3238, 0.375, 0.3238, 0.375, 0.4251, 0.375, 0.4251, 0.375, 0.8189, 0.375, 0.8189, 0.375, 0.8249, 0.375, 0.8249, 0.375, 0.8189, 0.375, 0.8189, 0.375, 0.8249, 0.375, 0.8249, 0.375, 0.3238, 0.375, 0.3238, 0.375, 0.4251, 0.375, 0.4251, 0.375, 0.8189, 0.375, 0.8189, 0.375, 0.8249, 0.375, 0.8249, 0.375, 0.3238, 0.375, 0.4251, 0.625, 0.4251, 0.625, 0.3238, 0.375, 0.8189, 0.375, 0.8249, 0.625, 0.8249, 0.625, 0.8189, 0.6939, 0.5, 0.6939, 0.75, 0.6999, 0.75, 0.6999, 0.5, 0.375, 0.3167, 0.375, 0.3238, 0.625, 0.3238, 0.625, 0.3167, 0.375, 0.3167, 0.375, 0.3167, 0.375, 0.3238, 0.375, 0.3238, 0.375, 0.3167, 0.375, 0.3167, 0.375, 0.3238, 0.375, 0.3238, 0.375, 0.3167, 0.375, 0.3167, 0.375, 0.3238, 0.375, 0.3238, 0.1917, 0.5, 0.1917, 0.75, 0.1988, 0.75, 0.1988, 0.5, 0.375, 0.3167, 0.375, 0.3167, 0.375, 0.3238, 0.375, 0.3238, 0.375, 0.3167, 0.375, 0.3167, 0.375, 0.3238, 0.375, 0.3238, 0.375, 0.3167, 0.375, 0.3167, 0.375, 0.3238, 0.375, 0.3238, 0.375, 0.3167, 0.375, 0.3167, 0.375, 0.3238, 0.375, 0.3238, 0.375, 0.8249, 0.375, 0.8249, 0.375, 0.9262, 0.375, 0.9262, 0.375, 0.8249, 0.375, 0.8249, 0.375, 0.9262, 0.375, 0.9262, 0.375, 0.8249, 0.375, 0.8249, 0.375, 0.9262, 0.375, 0.9262, 0.375, 0.8249, 0.375, 0.8249, 0.375, 0.9262, 0.375, 0.9262, 0.375, 0.8249, 0.375, 0.8249, 0.375, 0.9262, 0.375, 0.9262, 0.375, 0.8249, 0.375, 0.8249, 0.375, 0.9262, 0.375, 0.9262, 0.375, 0.8249, 0.375, 0.8249, 0.375, 0.9262, 0.375, 0.9262, 0.375, 0.8249, 0.375, 0.9262, 0.625, 0.9262, 0.625, 0.8249, 0.6999, 0.5, 0.6999, 0.75, 0.8012, 0.75, 0.8012, 0.5, 0.625, 0.5, 0.625, 0.75, 0.6939, 0.75, 0.6939, 0.5, 0.375, 0.75, 0.375, 0.8189, 0.625, 0.8189, 0.625, 0.75, 0.375, 0.75, 0.375, 0.75, 0.375, 0.8189, 0.375, 0.8189, 0.375, 0.75, 0.375, 0.75, 0.375, 0.8189, 0.375, 0.8189, 0.375, 0.75, 0.375, 0.75, 0.375, 0.8189, 0.375, 0.8189, 0.375, 0.75, 0.375, 0.75, 0.375, 0.8189, 0.375, 0.8189, 0.375, 0.75, 0.375, 0.75, 0.375, 0.8189, 0.375, 0.8189, 0.375, 0.75, 0.375, 0.75, 0.375, 0.8189, 0.375, 0.8189, 0.375, 0.75, 0.375, 0.75, 0.375, 0.8189, 0.375, 0.8189, 0.375, 0.4251, 0.375, 0.4251, 0.375, 0.4311, 0.375, 0.4311, 0.375, 0.4251, 0.375, 0.4251, 0.375, 0.4311, 0.375, 0.4311, 0.375, 0.4251, 0.375, 0.4251, 0.375, 0.4311, 0.375, 0.4311, 0.375, 0.4251, 0.375, 0.4251, 0.375, 0.4311, 0.375, 0.4311, 0.3001, 0.5, 0.3001, 0.75, 0.3061, 0.75, 0.3061, 0.5, 0.375, 0.4251, 0.375, 0.4251, 0.375, 0.4311, 0.375, 0.4311, 0.375, 0.4251, 0.375, 0.4251, 0.375, 0.4311, 0.375, 0.4311, 0.375, 0.4251, 0.375, 0.4251, 0.375, 0.4311, 0.375, 0.4311, 0.375, 0.4251, 0.375, 0.4311, 0.625, 0.4311, 0.625, 0.4251, 0.375, 0.25, 0.375, 0.25, 0.375, 0.3167, 0.375, 0.3167, 0.375, 0.25, 0.375, 0.25, 0.375, 0.3167, 0.375, 0.3167, 0.375, 0.25, 0.375, 0.25, 0.375, 0.3167, 0.375, 0.3167, 0.375, 0.25, 0.375, 0.25, 0.375, 0.3167, 0.375, 0.3167, 0.125, 0.5, 0.125, 0.75, 0.1917, 0.75, 0.1917, 0.5, 0.375, 0.25, 0.375, 0.25, 0.375, 0.3167, 0.375, 0.3167, 0.375, 0.25, 0.375, 0.25, 0.375, 0.3167, 0.375, 0.3167, 0.375, 0.25, 0.375, 0.25, 0.375, 0.3167, 0.375, 0.3167, 0.375, 0.25, 0.375, 0.3167, 0.625, 0.3167, 0.625, 0.25, 0.375, 0.9262, 0.375, 0.9262, 0.375, 0.9333, 0.375, 0.9333, 0.375, 0.9262, 0.375, 0.9262, 0.375, 0.9333, 0.375, 0.9333, 0.375, 0.9262, 0.375, 0.9262, 0.375, 0.9333, 0.375, 0.9333, 0.375, 0.9262, 0.375, 0.9262, 0.375, 0.9333, 0.375, 0.9333, 0.375, 0.9262, 0.375, 0.9262, 0.375, 0.9333, 0.375, 0.9333, 0.375, 0.9262, 0.375, 0.9262, 0.375, 0.9333, 0.375, 0.9333, 0.375, 0.9262, 0.375, 0.9262, 0.375, 0.9333, 0.375, 0.9333, 0.375, 0.9262, 0.375, 0.9333, 0.625, 0.9333, 0.625, 0.9262, 0.8012, 0.5, 0.8012, 0.75, 0.8083, 0.75, 0.8083, 0.5])
me_cube.materials.append(mat_hospitalbed1)
me_cube.materials.append(mat_hospitalbed2)
me_cube.materials.append(mat_hospitalbed3)
me_cube.use_remesh_preserve_volume = False
me_cube.use_remesh_preserve_attributes = False
me_cube.use_mirror_vertex_groups = False
me_cube.update()

# ---- objects
ob_cube = bpy.data.objects.new('Cube', me_cube)

# ---- transforms, parenting, visibility, modifiers, constraints
ob_cube.location = (0.0, 0.0, 0.0)
ob_cube.lock_rotations_4d = False
ob_cube.empty_display_type = 'ARROWS'
ob_cube.lineart.crease_threshold = 0.0

# ---- collection membership
col_collection.objects.link(ob_cube)

# ---- scene / render settings (as saved in the file)
scene.frame_start = 1; scene.frame_end = 250; scene.frame_set(1)
scene.render.engine = 'BLENDER_EEVEE_NEXT'
scene.cycles.use_denoising = False
scene.cycles.samples = 128
scene.cycles.sampling_pattern = 'TABULATED_SOBOL'
scene.cycles.use_adaptive_sampling = False
scene.cycles.use_light_tree = False
scene.view_settings.view_transform = 'Filmic'
bpy.context.view_layer.update()

# ---- added for rendering (the .blend has no active camera and no usable light): camera, sun
cam_auto = bpy.data.cameras.new('AutoCamera')
cam_auto.lens = 50.0
cam_auto.sensor_width = 36.0
cam_auto.clip_end = 1000.0
ob_auto_camera = bpy.data.objects.new('AutoCamera', cam_auto)
scene.collection.objects.link(ob_auto_camera)
ob_auto_camera.location = (43.2536, -54.1489, 39.7041)
ob_auto_camera.rotation_euler = (1.09748, -7.21219e-08, 0.694738)
scene.camera = ob_auto_camera
light_auto_sun = bpy.data.lights.new('AutoSun', 'SUN')
light_auto_sun.energy = 3.0
light_auto_sun.angle = 0.0523599
ob_auto_sun = bpy.data.objects.new('AutoSun', light_auto_sun)
scene.collection.objects.link(ob_auto_sun)
ob_auto_sun.rotation_euler = (0.872665, 0.174533, 0.523599)
bpy.context.view_layer.update()
